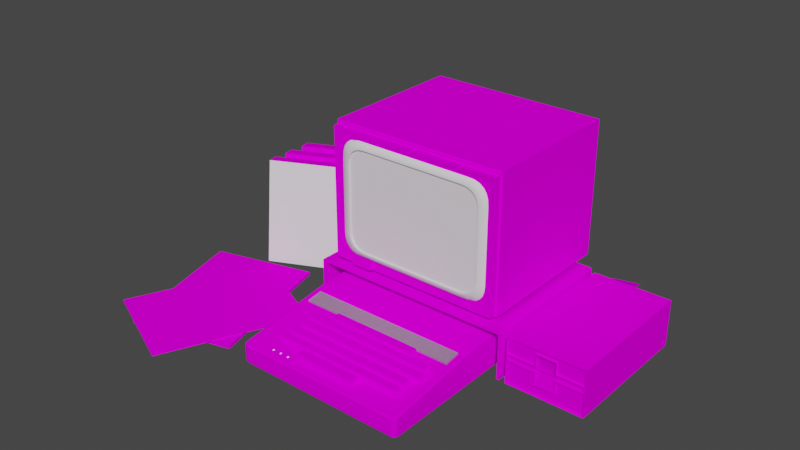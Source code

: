 # Source: acorn_bbc_micro_b.blend  (saved by Blender 2.93.20; exported with 4.5.12 LTS)
import bpy
from mathutils import Matrix  # noqa: F401  (used for matrix-valued properties, if any)

bpy.ops.wm.read_factory_settings(use_empty=True)
scene = bpy.context.scene
scene.name = 'Scene'

# ---- images (referenced by path relative to the original .blend; pixels are not part of the script)
import os
ASSET_DIR = os.environ.get("B2B_ASSET_DIR", "")  # directory of the original .blend (textures are referenced by path, not embedded)
HERE = os.path.dirname(os.path.abspath(__file__))  # packed textures are extracted next to this script under _unpacked/

def load_image(name, relpath, width, height, colorspace="sRGB"):
    """Load a texture the original file referenced (path relative to the .blend, or extracted next to this script)."""
    p = next((c for c in (os.path.join(HERE, relpath), os.path.join(ASSET_DIR, relpath)) if relpath and os.path.exists(c)), "")
    if p:
        img = bpy.data.images.load(p, check_existing=True)
        img.name = name
    else:  # same state as the original file: an image datablock whose file is absent (Cycles renders it pink)
        img = bpy.data.images.new(name, width, height)
        img.source = "FILE"
        img.filepath = "//" + (relpath or name)
    img.colorspace_settings.name = colorspace
    return img
img_bbcbboxesdiff_tiff = load_image('bbcbboxesdiff.TIFF', 'bbcbboxesdiff.TIFF', 1024, 1024, 'sRGB')
img_bbcbunitmaindiff_tiff = load_image('bbcbunitmaindiff.TIFF', 'bbcbunitmaindiff.TIFF', 1024, 1024, 'sRGB')
img_bbcbfloppyfrontdiff_tiff = load_image('bbcbfloppyfrontdiff.TIFF', 'bbcbfloppyfrontdiff.TIFF', 1024, 1024, 'sRGB')
img_bbcbdiskdiff_tiff = load_image('bbcbdiskdiff.TIFF', 'bbcbdiskdiff.TIFF', 1024, 1024, 'sRGB')
img_bbcbmonitormaindiff_tiff = load_image('bbcbmonitormaindiff.TIFF', 'bbcbmonitormaindiff.TIFF', 1024, 1024, 'sRGB')
img_bbcbmonitorbackdiff_tiff = load_image('bbcbmonitorbackdiff.TIFF', 'bbcbmonitorbackdiff.TIFF', 1024, 1024, 'sRGB')
img_bbcbunitbackdiff_tiff = load_image('bbcbunitbackdiff.TIFF', 'bbcbunitbackdiff.TIFF', 1024, 1024, 'sRGB')
img_bbcbbook01diff_tiff = load_image('bbcbbook01diff.TIFF', 'bbcbbook01diff.TIFF', 1024, 1024, 'sRGB')
img_bbcbbook02diff_tiff = load_image('bbcbbook02diff.TIFF', 'bbcbbook02diff.TIFF', 1024, 1024, 'sRGB')

# ---- materials (node trees are filled in below, after node groups)
mat_bbcbsemitransparent = bpy.data.materials.new('bbcbsemitransparent')
mat_bbcbsemitransparent.use_transparent_shadow = False
mat_bbcbsemitransparent.roughness = 0.8807
mat_bbcbsemitransparent.specular_intensity = 0.0
mat_bbcbboxes = bpy.data.materials.new('bbcbboxes')
mat_bbcbboxes.use_transparent_shadow = False
mat_bbcbboxes.roughness = 0.8807
mat_bbcbboxes.specular_intensity = 0.0
mat_bbcbunitmain = bpy.data.materials.new('bbcbunitmain')
mat_bbcbunitmain.use_transparent_shadow = False
mat_bbcbunitmain.roughness = 0.8807
mat_bbcbunitmain.specular_intensity = 0.0
mat_bbcbblack = bpy.data.materials.new('bbcbblack')
mat_bbcbblack.use_transparent_shadow = False
mat_bbcbblack.roughness = 0.8807
mat_bbcbblack.specular_intensity = 0.0
mat_bbcbfloppyfront = bpy.data.materials.new('bbcbfloppyfront')
mat_bbcbfloppyfront.use_transparent_shadow = False
mat_bbcbfloppyfront.roughness = 0.8807
mat_bbcbfloppyfront.specular_intensity = 0.0
mat_bbcbdisk = bpy.data.materials.new('bbcbdisk')
mat_bbcbdisk.use_transparent_shadow = False
mat_bbcbdisk.roughness = 0.8807
mat_bbcbdisk.specular_intensity = 0.0
mat_bbcbmonitormain = bpy.data.materials.new('bbcbmonitormain')
mat_bbcbmonitormain.use_transparent_shadow = False
mat_bbcbmonitormain.roughness = 0.8807
mat_bbcbmonitormain.specular_intensity = 0.0
mat_bbcbmonitorback = bpy.data.materials.new('bbcbmonitorback')
mat_bbcbmonitorback.use_transparent_shadow = False
mat_bbcbmonitorback.roughness = 0.8807
mat_bbcbmonitorback.specular_intensity = 0.0
mat_bbcbmonitorlightillu = bpy.data.materials.new('bbcbmonitorlightillu')
mat_bbcbmonitorlightillu.use_transparent_shadow = False
mat_bbcbmonitorlightillu.roughness = 0.8807
mat_bbcbmonitorlightillu.specular_intensity = 0.0
mat_bbcbunitback = bpy.data.materials.new('bbcbunitback')
mat_bbcbunitback.use_transparent_shadow = False
mat_bbcbunitback.roughness = 0.8807
mat_bbcbunitback.specular_intensity = 0.0
mat_bbcbredlights = bpy.data.materials.new('bbcbredlights')
mat_bbcbredlights.use_transparent_shadow = False
mat_bbcbredlights.roughness = 0.8807
mat_bbcbredlights.specular_intensity = 0.0
mat_bbcbbook01 = bpy.data.materials.new('bbcbbook01')
mat_bbcbbook01.use_transparent_shadow = False
mat_bbcbbook01.roughness = 0.8807
mat_bbcbbook01.specular_intensity = 0.0
mat_bbcbbook02 = bpy.data.materials.new('bbcbbook02')
mat_bbcbbook02.use_transparent_shadow = False
mat_bbcbbook02.roughness = 0.8807
mat_bbcbbook02.specular_intensity = 0.0

# ---- node groups
ng_auto_smooth = bpy.data.node_groups.new('Auto Smooth', 'GeometryNodeTree')
_s = ng_auto_smooth.interface.new_socket(name='Geometry', in_out='OUTPUT', socket_type='NodeSocketGeometry')
_s = ng_auto_smooth.interface.new_socket(name='Geometry', in_out='INPUT', socket_type='NodeSocketGeometry')
_s = ng_auto_smooth.interface.new_socket(name='Angle', in_out='INPUT', socket_type='NodeSocketFloat')
_s.subtype = 'ANGLE'
_s.min_value = 0.0
_s.max_value = 3.142
ng_auto_smooth.is_modifier = True
_N = ng_auto_smooth.nodes; _L = ng_auto_smooth.links
n0 = _N.new('NodeGroupOutput'); n0.name = 'Group Output'; n0.location = (480, -100)
n1 = _N.new('NodeGroupInput'); n1.name = 'Group Input'; n1.location = (-420, -300)
n2 = _N.new('NodeGroupInput'); n2.name = 'Group Input.001'; n2.location = (-60, -100)
n3 = _N.new('GeometryNodeSetShadeSmooth'); n3.name = 'Set Shade Smooth'; n3.location = (120, -100)
n3.domain = 'EDGE'
n4 = _N.new('GeometryNodeSetShadeSmooth'); n4.name = 'Set Shade Smooth.001'; n4.location = (300, -100)
n5 = _N.new('GeometryNodeInputMeshEdgeAngle'); n5.name = 'Edge Angle'; n5.location = (-420, -220)
n6 = _N.new('GeometryNodeInputEdgeSmooth'); n6.name = 'Is Edge Smooth'; n6.location = (-60, -160)
n7 = _N.new('GeometryNodeInputShadeSmooth'); n7.name = 'Is Face Smooth'; n7.location = (-240, -340)
n8 = _N.new('FunctionNodeBooleanMath'); n8.name = 'Boolean Math'; n8.location = (-60, -220)
n9 = _N.new('FunctionNodeCompare'); n9.name = 'Compare'; n9.location = (-240, -180)
n9.operation = 'LESS_EQUAL'
_L.new(n5.outputs[0], n9.inputs[0])
_L.new(n4.outputs[0], n0.inputs[0])
_L.new(n1.outputs[1], n9.inputs[1])
_L.new(n9.outputs[0], n8.inputs[0])
_L.new(n7.outputs[0], n8.inputs[1])
_L.new(n2.outputs[0], n3.inputs[0])
_L.new(n6.outputs[0], n3.inputs[1])
_L.new(n3.outputs[0], n4.inputs[0])
_L.new(n8.outputs[0], n3.inputs[2])
n0.is_active_output = True

# ---- material node trees
mat_bbcbsemitransparent.use_nodes = True; mat_bbcbsemitransparent.node_tree.nodes.clear()
_N = mat_bbcbsemitransparent.node_tree.nodes; _L = mat_bbcbsemitransparent.node_tree.links
n0 = _N.new('ShaderNodeBsdfPrincipled'); n0.name = 'Principled BSDF'; n0.location = (10, 300)
n0.distribution = 'GGX'
n0.subsurface_method = 'BURLEY'
n0.inputs[2].default_value = 0.8807
n0.inputs[3].default_value = 1.45
n0.inputs[4].default_value = 0.25
n0.inputs[13].default_value = 0.0
n0.inputs[27].default_value = (0.0, 0.0, 0.0, 1.0)
n0.inputs[28].default_value = 1.0
n1 = _N.new('ShaderNodeOutputMaterial'); n1.name = 'Material Output'; n1.location = (300, 300)
_L.new(n0.outputs[0], n1.inputs[0])
n1.is_active_output = True
mat_bbcbboxes.use_nodes = True; mat_bbcbboxes.node_tree.nodes.clear()
_N = mat_bbcbboxes.node_tree.nodes; _L = mat_bbcbboxes.node_tree.links
n0 = _N.new('ShaderNodeBsdfPrincipled'); n0.name = 'Principled BSDF'; n0.location = (10, 300)
n0.distribution = 'GGX'
n0.subsurface_method = 'BURLEY'
n0.inputs[2].default_value = 0.8807
n0.inputs[3].default_value = 1.45
n0.inputs[13].default_value = 0.0
n0.inputs[27].default_value = (0.0, 0.0, 0.0, 1.0)
n0.inputs[28].default_value = 1.0
n1 = _N.new('ShaderNodeOutputMaterial'); n1.name = 'Material Output'; n1.location = (300, 300)
n2 = _N.new('ShaderNodeTexImage'); n2.name = 'Image Texture'; n2.location = (-300, 600)
n2.image = img_bbcbboxesdiff_tiff
_L.new(n0.outputs[0], n1.inputs[0])
_L.new(n2.outputs[0], n0.inputs[0])
n1.is_active_output = True
mat_bbcbunitmain.use_nodes = True; mat_bbcbunitmain.node_tree.nodes.clear()
_N = mat_bbcbunitmain.node_tree.nodes; _L = mat_bbcbunitmain.node_tree.links
n0 = _N.new('ShaderNodeBsdfPrincipled'); n0.name = 'Principled BSDF'; n0.location = (10, 300)
n0.distribution = 'GGX'
n0.subsurface_method = 'BURLEY'
n0.inputs[2].default_value = 0.8807
n0.inputs[3].default_value = 1.45
n0.inputs[13].default_value = 0.0
n0.inputs[27].default_value = (0.0, 0.0, 0.0, 1.0)
n0.inputs[28].default_value = 1.0
n1 = _N.new('ShaderNodeOutputMaterial'); n1.name = 'Material Output'; n1.location = (300, 300)
n2 = _N.new('ShaderNodeTexImage'); n2.name = 'Image Texture'; n2.location = (-300, 600)
n2.image = img_bbcbunitmaindiff_tiff
_L.new(n0.outputs[0], n1.inputs[0])
_L.new(n2.outputs[0], n0.inputs[0])
n1.is_active_output = True
mat_bbcbblack.use_nodes = True; mat_bbcbblack.node_tree.nodes.clear()
_N = mat_bbcbblack.node_tree.nodes; _L = mat_bbcbblack.node_tree.links
n0 = _N.new('ShaderNodeBsdfPrincipled'); n0.name = 'Principled BSDF'; n0.location = (10, 300)
n0.distribution = 'GGX'
n0.subsurface_method = 'BURLEY'
n0.inputs[2].default_value = 0.8807
n0.inputs[3].default_value = 1.45
n0.inputs[13].default_value = 0.0
n0.inputs[27].default_value = (0.0, 0.0, 0.0, 1.0)
n0.inputs[28].default_value = 1.0
n1 = _N.new('ShaderNodeOutputMaterial'); n1.name = 'Material Output'; n1.location = (300, 300)
_L.new(n0.outputs[0], n1.inputs[0])
n1.is_active_output = True
mat_bbcbfloppyfront.use_nodes = True; mat_bbcbfloppyfront.node_tree.nodes.clear()
_N = mat_bbcbfloppyfront.node_tree.nodes; _L = mat_bbcbfloppyfront.node_tree.links
n0 = _N.new('ShaderNodeBsdfPrincipled'); n0.name = 'Principled BSDF'; n0.location = (10, 300)
n0.distribution = 'GGX'
n0.subsurface_method = 'BURLEY'
n0.inputs[2].default_value = 0.8807
n0.inputs[3].default_value = 1.45
n0.inputs[13].default_value = 0.0
n0.inputs[27].default_value = (0.0, 0.0, 0.0, 1.0)
n0.inputs[28].default_value = 1.0
n1 = _N.new('ShaderNodeOutputMaterial'); n1.name = 'Material Output'; n1.location = (300, 300)
n2 = _N.new('ShaderNodeTexImage'); n2.name = 'Image Texture'; n2.location = (-300, 600)
n2.image = img_bbcbfloppyfrontdiff_tiff
_L.new(n0.outputs[0], n1.inputs[0])
_L.new(n2.outputs[0], n0.inputs[0])
n1.is_active_output = True
mat_bbcbdisk.use_nodes = True; mat_bbcbdisk.node_tree.nodes.clear()
_N = mat_bbcbdisk.node_tree.nodes; _L = mat_bbcbdisk.node_tree.links
n0 = _N.new('ShaderNodeBsdfPrincipled'); n0.name = 'Principled BSDF'; n0.location = (10, 300)
n0.distribution = 'GGX'
n0.subsurface_method = 'BURLEY'
n0.inputs[2].default_value = 0.8807
n0.inputs[3].default_value = 1.45
n0.inputs[13].default_value = 0.0
n0.inputs[27].default_value = (0.0, 0.0, 0.0, 1.0)
n0.inputs[28].default_value = 1.0
n1 = _N.new('ShaderNodeOutputMaterial'); n1.name = 'Material Output'; n1.location = (300, 300)
n2 = _N.new('ShaderNodeTexImage'); n2.name = 'Image Texture'; n2.location = (-300, 600)
n2.image = img_bbcbdiskdiff_tiff
_L.new(n0.outputs[0], n1.inputs[0])
_L.new(n2.outputs[0], n0.inputs[0])
n1.is_active_output = True
mat_bbcbmonitormain.use_nodes = True; mat_bbcbmonitormain.node_tree.nodes.clear()
_N = mat_bbcbmonitormain.node_tree.nodes; _L = mat_bbcbmonitormain.node_tree.links
n0 = _N.new('ShaderNodeBsdfPrincipled'); n0.name = 'Principled BSDF'; n0.location = (10, 300)
n0.distribution = 'GGX'
n0.subsurface_method = 'BURLEY'
n0.inputs[2].default_value = 0.8807
n0.inputs[3].default_value = 1.45
n0.inputs[13].default_value = 0.0
n0.inputs[27].default_value = (0.0, 0.0, 0.0, 1.0)
n0.inputs[28].default_value = 1.0
n1 = _N.new('ShaderNodeOutputMaterial'); n1.name = 'Material Output'; n1.location = (300, 300)
n2 = _N.new('ShaderNodeTexImage'); n2.name = 'Image Texture'; n2.location = (-300, 600)
n2.image = img_bbcbmonitormaindiff_tiff
_L.new(n0.outputs[0], n1.inputs[0])
_L.new(n2.outputs[0], n0.inputs[0])
n1.is_active_output = True
mat_bbcbmonitorback.use_nodes = True; mat_bbcbmonitorback.node_tree.nodes.clear()
_N = mat_bbcbmonitorback.node_tree.nodes; _L = mat_bbcbmonitorback.node_tree.links
n0 = _N.new('ShaderNodeBsdfPrincipled'); n0.name = 'Principled BSDF'; n0.location = (10, 300)
n0.distribution = 'GGX'
n0.subsurface_method = 'BURLEY'
n0.inputs[2].default_value = 0.8807
n0.inputs[3].default_value = 1.45
n0.inputs[13].default_value = 0.0
n0.inputs[27].default_value = (0.0, 0.0, 0.0, 1.0)
n0.inputs[28].default_value = 1.0
n1 = _N.new('ShaderNodeOutputMaterial'); n1.name = 'Material Output'; n1.location = (300, 300)
n2 = _N.new('ShaderNodeTexImage'); n2.name = 'Image Texture'; n2.location = (-300, 600)
n2.image = img_bbcbmonitorbackdiff_tiff
_L.new(n0.outputs[0], n1.inputs[0])
_L.new(n2.outputs[0], n0.inputs[0])
n1.is_active_output = True
mat_bbcbmonitorlightillu.use_nodes = True; mat_bbcbmonitorlightillu.node_tree.nodes.clear()
_N = mat_bbcbmonitorlightillu.node_tree.nodes; _L = mat_bbcbmonitorlightillu.node_tree.links
n0 = _N.new('ShaderNodeBsdfPrincipled'); n0.name = 'Principled BSDF'; n0.location = (10, 300)
n0.distribution = 'GGX'
n0.subsurface_method = 'BURLEY'
n0.inputs[2].default_value = 0.8807
n0.inputs[3].default_value = 1.45
n0.inputs[13].default_value = 0.0
n0.inputs[27].default_value = (0.0, 0.0, 0.0, 1.0)
n0.inputs[28].default_value = 1.0
n1 = _N.new('ShaderNodeOutputMaterial'); n1.name = 'Material Output'; n1.location = (300, 300)
n2 = _N.new('ShaderNodeTexImage'); n2.name = 'Image Texture'; n2.location = (-300, 600)
n2.image = img_bbcbmonitormaindiff_tiff
_L.new(n0.outputs[0], n1.inputs[0])
_L.new(n2.outputs[0], n0.inputs[0])
n1.is_active_output = True
mat_bbcbunitback.use_nodes = True; mat_bbcbunitback.node_tree.nodes.clear()
_N = mat_bbcbunitback.node_tree.nodes; _L = mat_bbcbunitback.node_tree.links
n0 = _N.new('ShaderNodeBsdfPrincipled'); n0.name = 'Principled BSDF'; n0.location = (10, 300)
n0.distribution = 'GGX'
n0.subsurface_method = 'BURLEY'
n0.inputs[2].default_value = 0.8807
n0.inputs[3].default_value = 1.45
n0.inputs[13].default_value = 0.0
n0.inputs[27].default_value = (0.0, 0.0, 0.0, 1.0)
n0.inputs[28].default_value = 1.0
n1 = _N.new('ShaderNodeOutputMaterial'); n1.name = 'Material Output'; n1.location = (300, 300)
n2 = _N.new('ShaderNodeTexImage'); n2.name = 'Image Texture'; n2.location = (-300, 600)
n2.image = img_bbcbunitbackdiff_tiff
_L.new(n0.outputs[0], n1.inputs[0])
_L.new(n2.outputs[0], n0.inputs[0])
n1.is_active_output = True
mat_bbcbredlights.use_nodes = True; mat_bbcbredlights.node_tree.nodes.clear()
_N = mat_bbcbredlights.node_tree.nodes; _L = mat_bbcbredlights.node_tree.links
n0 = _N.new('ShaderNodeBsdfPrincipled'); n0.name = 'Principled BSDF'; n0.location = (10, 300)
n0.distribution = 'GGX'
n0.subsurface_method = 'BURLEY'
n0.inputs[2].default_value = 0.8807
n0.inputs[3].default_value = 1.45
n0.inputs[13].default_value = 0.0
n0.inputs[27].default_value = (0.0, 0.0, 0.0, 1.0)
n0.inputs[28].default_value = 1.0
n1 = _N.new('ShaderNodeOutputMaterial'); n1.name = 'Material Output'; n1.location = (300, 300)
_L.new(n0.outputs[0], n1.inputs[0])
n1.is_active_output = True
mat_bbcbbook01.use_nodes = True; mat_bbcbbook01.node_tree.nodes.clear()
_N = mat_bbcbbook01.node_tree.nodes; _L = mat_bbcbbook01.node_tree.links
n0 = _N.new('ShaderNodeBsdfPrincipled'); n0.name = 'Principled BSDF'; n0.location = (10, 300)
n0.distribution = 'GGX'
n0.subsurface_method = 'BURLEY'
n0.inputs[2].default_value = 0.8807
n0.inputs[3].default_value = 1.45
n0.inputs[13].default_value = 0.0
n0.inputs[27].default_value = (0.0, 0.0, 0.0, 1.0)
n0.inputs[28].default_value = 1.0
n1 = _N.new('ShaderNodeOutputMaterial'); n1.name = 'Material Output'; n1.location = (300, 300)
n2 = _N.new('ShaderNodeTexImage'); n2.name = 'Image Texture'; n2.location = (-300, 600)
n2.image = img_bbcbbook01diff_tiff
_L.new(n0.outputs[0], n1.inputs[0])
_L.new(n2.outputs[0], n0.inputs[0])
n1.is_active_output = True
mat_bbcbbook02.use_nodes = True; mat_bbcbbook02.node_tree.nodes.clear()
_N = mat_bbcbbook02.node_tree.nodes; _L = mat_bbcbbook02.node_tree.links
n0 = _N.new('ShaderNodeBsdfPrincipled'); n0.name = 'Principled BSDF'; n0.location = (10, 300)
n0.distribution = 'GGX'
n0.subsurface_method = 'BURLEY'
n0.inputs[2].default_value = 0.8807
n0.inputs[3].default_value = 1.45
n0.inputs[13].default_value = 0.0
n0.inputs[27].default_value = (0.0, 0.0, 0.0, 1.0)
n0.inputs[28].default_value = 1.0
n1 = _N.new('ShaderNodeOutputMaterial'); n1.name = 'Material Output'; n1.location = (300, 300)
n2 = _N.new('ShaderNodeTexImage'); n2.name = 'Image Texture'; n2.location = (-300, 600)
n2.image = img_bbcbbook02diff_tiff
_L.new(n0.outputs[0], n1.inputs[0])
_L.new(n2.outputs[0], n0.inputs[0])
n1.is_active_output = True

# ---- world
world_world = bpy.data.worlds.new('World'); scene.world = world_world
world_world.use_nodes = True; world_world.node_tree.nodes.clear()
_N = world_world.node_tree.nodes; _L = world_world.node_tree.links
n0 = _N.new('ShaderNodeOutputWorld'); n0.name = 'World Output'; n0.location = (300, 300)
n1 = _N.new('ShaderNodeBackground'); n1.name = 'Background'; n1.location = (10, 300)
n1.inputs[0].default_value = (0.05088, 0.05088, 0.05088, 1.0)
_L.new(n1.outputs[0], n0.inputs[0])
n0.is_active_output = True
world_world.color = (0.05088, 0.05088, 0.05088)
world_world.use_sun_shadow = False
world_world.sun_shadow_jitter_overblur = 0.0

# ---- meshes
me_bbcb = bpy.data.meshes.new('bbcb')
me_bbcb.from_pydata([(-0.2609, 0.2143, -0.1231), (-0.39, 0.005903, -0.02231), (0.1632, 0.05329, 0.1025), (0.1632, 0.05763, 0.07085), (0.1632, 0.06589, 0.07188), (0.1632, 0.06135, 0.1037), (-0.1533, 0.05329, 0.1025), (-0.1533, 0.06135, 0.1037), (-0.1533, 0.06589, 0.07188), (-0.1533, 0.05763, 0.07085), (-0.4191, 0.2085, -0.08469), (-0.2588, 0.0003258, -0.1188), (-0.4055, 0.2143, -0.05556), (-0.2745, 0.2085, -0.1522), (-0.4036, 0.0003258, -0.05143), (-0.2454, 0.005903, -0.08985), (-0.4036, 0.0003258, -0.09626), (-0.4191, 0.2085, -0.1295), (-0.2609, 0.2143, -0.1679), (-0.39, 0.005903, -0.06713), (-0.2588, 0.0003258, -0.1638), (-0.2454, 0.005903, -0.1347), (-0.2745, 0.2085, -0.1971), (-0.4055, 0.2143, -0.1006), (-0.39, 0.005903, -0.114), (-0.2588, 0.0003258, -0.2105), (-0.4055, 0.2143, -0.1473), (-0.4036, 0.0003258, -0.1431), (-0.2609, 0.2143, -0.2148), (-0.2745, 0.2085, -0.2437), (-0.4191, 0.2085, -0.1764), (-0.2454, 0.005903, -0.1814), (0.04028, 0.007436, -0.2623), (0.0126, 0.007436, -0.2855), (-0.02685, 0.01652, -0.2094), (0.09047, 0.007436, -0.3483), (0.1029, 0.007436, -0.3173), (0.1987, 0.02974, -0.341), (0.2549, 0.06734, -0.309), (0.2869, 0.06734, -0.3245), (0.2107, 0.02974, -0.3726), (0.2658, 0.08572, -0.2563), (-0.02912, 0.01652, -0.157), (0.009295, 0.01652, -0.157), (0.01157, 0.01652, -0.2094), (0.2976, 0.08572, -0.2563), (0.0126, 0.02169, -0.1405), (0.0126, 0.009295, -0.1405), (0.0126, 0.009295, -0.1588), (0.0126, 0.02169, -0.1588), (-0.03119, 0.009295, -0.1588), (-0.03119, 0.009295, -0.1405), (-0.03119, 0.02169, -0.1405), (-0.03119, 0.02169, -0.1588), (0.2214, 0.09378, 0.01529), (0.3718, 0.005164, -0.2663), (0.377, 0.09378, -0.2663), (0.2264, 0.005164, -0.2663), (0.2264, 0.08861, -0.2627), (0.3718, 0.005164, -0.2627), (0.3718, 0.08861, -0.2627), (0.2264, 0.08861, -0.2663), (0.2264, 0.005164, -0.2627), (0.3718, 0.08861, -0.2663), (0.2214, 0.09378, -0.2663), (0.2214, 0.0002066, -0.2663), (0.377, 0.0002066, -0.2663), (0.377, 0.09378, 0.01529), (0.3753, 0.09171, 0.01529), (0.2231, 0.09171, -0.05329), (0.3753, 0.002066, -0.05329), (0.2231, 0.002066, -0.05329), (0.2231, 0.09171, 0.01529), (0.3753, 0.002066, 0.01529), (0.3753, 0.09171, -0.05329), (0.2214, 0.0002066, 0.01529), (0.2231, 0.002066, 0.01529), (0.377, 0.0002066, 0.01529), (0.3747, 0.0915, 0.01219), (0.2235, 0.0915, 0.01219), (0.3204, 0.08324, 0.01219), (0.3714, 0.05164, 0.009295), (0.3747, 0.002272, 0.01219), (0.3204, 0.04441, 0.01219), (0.2235, 0.002272, 0.01219), (0.3204, 0.02128, 0.01219), (0.2235, 0.04441, 0.01219), (0.2809, 0.02375, 0.01529), (0.2786, 0.06073, 0.01219), (0.2786, 0.04441, 0.01219), (0.2826, 0.05164, -0.04751), (0.3726, 0.04833, 0.01529), (0.3164, 0.05701, 0.009295), (0.3714, 0.05701, 0.009295), (0.3164, 0.07849, 0.01136), (0.2809, 0.08097, 0.01529), (0.2826, 0.05164, 0.009295), (0.3183, 0.04833, 0.01529), (0.3164, 0.05164, 0.009295), (0.3183, 0.02375, 0.01529), (0.2809, 0.04833, 0.01529), (0.2256, 0.04833, 0.01529), (0.2256, 0.05825, 0.01529), (0.2264, 0.05722, 0.009295), (0.3747, 0.04441, 0.01219), (0.3164, 0.05164, -0.04751), (0.2828, 0.05722, -0.04751), (0.3164, 0.05701, -0.04751), (0.3747, 0.06073, 0.01219), (0.2235, 0.06073, 0.01219), (0.2235, 0.06073, 0.01529), (0.2235, 0.04441, 0.01529), (0.2828, 0.05722, 0.009295), (0.2828, 0.07849, 0.01136), (0.3204, 0.02128, 0.01529), (0.2786, 0.08324, 0.01529), (0.3204, 0.08324, 0.01529), (0.2786, 0.02128, 0.01219), (0.2786, 0.02128, 0.01529), (0.3204, 0.06073, 0.01529), (0.3204, 0.06073, 0.01219), (0.2786, 0.08324, 0.01219), (0.2786, 0.04441, 0.01529), (0.2264, 0.05164, 0.009295), (0.3726, 0.05825, 0.01529), (0.3747, 0.04441, 0.01529), (0.3204, 0.04441, 0.01529), (0.3183, 0.05825, 0.01529), (0.3747, 0.06073, 0.01529), (0.2809, 0.05825, 0.01529), (0.2786, 0.06073, 0.01529), (0.3183, 0.08097, 0.01529), (0.3704, 0.05598, -0.131), (0.2274, 0.05598, -0.131), (0.3704, 0.05288, -0.131), (0.2274, 0.05288, -0.131), (0.2274, 0.05288, 0.01198), (0.2274, 0.05598, 0.01198), (0.3704, 0.05598, 0.01198), (0.3704, 0.05288, 0.01198), (0.08737, 0.01549, -0.1764), (0.08737, 0.01797, -0.1403), (0.08613, 0.01384, -0.1403), (0.08324, 0.01467, -0.175), (0.08324, 0.01694, -0.1403), (0.08634, 0.01136, -0.1754), (0.06073, 0.008675, -0.2136), (0.05763, 0.008056, -0.2105), (0.0599, 0.004544, -0.2123), (-0.0345, 0.006816, -0.3941), (0.02169, 0.0188, -0.4309), (0.02355, 0.01529, -0.4294), (0.08035, 0.04441, -0.44), (-0.03181, 0.003512, -0.3931), (0.02334, 0.0188, -0.427), (0.07787, 0.04668, -0.4367), (-0.03801, 0.00537, -0.3204), (-0.03036, 0.007436, -0.3916), (-0.03945, 0.001239, -0.32), (0.07705, 0.04751, -0.441), (0.1107, 0.1196, -0.4307), (0.1072, 0.1198, -0.4278), (0.007643, 0.005784, -0.2516), (-0.04234, 0.004544, -0.3191), (0.00661, 0.001859, -0.2506), (0.004544, 0.005164, -0.2487), (0.1239, 0.2107, -0.3933), (0.1202, 0.209, -0.3912), (0.1233, 0.2384, -0.3133), (0.1068, 0.121, -0.4319), (0.1202, 0.2125, -0.3945), (0.127, 0.2404, -0.3142), (0.1231, 0.2425, -0.3148), (-0.08551, 0.1068, -0.005577), (-0.08551, 0.1068, 0.01115), (-0.08551, 0.1217, 0.01115), (-0.1305, 0.1068, 0.01115), (-0.08551, 0.1217, -0.005577), (-0.1305, 0.1068, -0.005577), (-0.1305, 0.1217, -0.005577), (-0.1305, 0.1217, 0.01115), (-0.1694, 0.3699, -0.2956), (-0.1694, 0.1084, -0.2956), (0.1774, 0.3699, -0.3049), (-0.1694, 0.3699, -0.3049), (0.1826, 0.1033, -0.3049), (0.1826, 0.3749, -0.3049), (-0.1745, 0.3749, -0.009708), (-0.1745, 0.1033, -0.3049), (0.1774, 0.1084, -0.2956), (0.1774, 0.1084, -0.3049), (0.1774, 0.3699, -0.2956), (-0.1694, 0.1084, -0.3049), (-0.1745, 0.3749, -0.3049), (0.1826, 0.1033, -0.009708), (-0.1745, 0.3702, -0.009708), (0.1826, 0.3749, -0.009708), (0.1826, 0.3702, -0.009708), (-0.1745, 0.1033, -0.009708), (0.1318, 0.2307, -0.3218), (0.1359, 0.2394, -0.3218), (0.1359, 0.2394, -0.2879), (0.1223, 0.2503, -0.3218), (0.1146, 0.2444, -0.3218), (0.1146, 0.2444, -0.2879), (0.1223, 0.2503, -0.2879), (0.1318, 0.2307, -0.2879), (0.1146, 0.2346, -0.3218), (0.1223, 0.2285, -0.3218), (0.1223, 0.2285, -0.2879), (0.1248, 0.2394, -0.3218), (0.1146, 0.2346, -0.2879), (0.1318, 0.2483, -0.2879), (0.1318, 0.2483, -0.3218), (-0.1657, 0.1113, 0.004131), (0.1737, 0.1113, 0.004131), (0.1632, 0.1219, -0.0002066), (0.1737, 0.3623, 0.004131), (0.1791, 0.106, 0.004131), (-0.171, 0.106, -0.005784), (-0.171, 0.106, 0.004131), (-0.1551, 0.1219, -0.0002066), (0.1791, 0.3677, 0.004131), (0.1791, 0.106, -0.005784), (0.1632, 0.3518, -0.0002066), (-0.1551, 0.3518, -0.0002066), (-0.1657, 0.3623, 0.004131), (-0.171, 0.3724, -0.02541), (-0.171, 0.3677, -0.02541), (0.1791, 0.3724, -0.02541), (-0.171, 0.3724, -0.005784), (0.1791, 0.3677, -0.02541), (0.1791, 0.3724, -0.005784), (0.1791, 0.106, -0.02541), (-0.171, 0.3677, 0.004131), (0.1791, 0.3677, -0.005784), (-0.171, 0.3677, -0.005784), (-0.171, 0.106, -0.02541), (-0.119, 0.1173, -0.007849), (0.127, 0.1173, -0.007849), (0.1182, 0.126, 0.00599), (-0.1006, 0.1343, 0.00599), (0.1101, 0.1343, 0.00599), (0.1574, 0.3084, 0.00599), (0.1574, 0.1652, 0.00599), (0.1694, 0.1597, -0.007849), (0.1464, 0.1716, 0.00599), (0.1464, 0.3003, 0.00599), (-0.1491, 0.1652, 0.00599), (-0.1491, 0.3084, 0.00599), (-0.1613, 0.314, -0.007849), (0.127, 0.3563, -0.007849), (-0.119, 0.3563, -0.007849), (-0.1099, 0.3476, 0.00599), (-0.1613, 0.1597, -0.007849), (-0.1099, 0.126, 0.00599), (-0.1369, 0.1716, -0.007849), (-0.1369, 0.3003, -0.007849), (-0.1369, 0.3003, 0.00599), (0.1694, 0.314, -0.007849), (0.1182, 0.3476, 0.00599), (-0.1369, 0.1716, 0.00599), (-0.1006, 0.1343, -0.007849), (-0.1394, 0.3377, 0.00599), (-0.1318, 0.3433, 0.00599), (-0.1425, 0.3518, -0.007849), (-0.1508, 0.1279, -0.007849), (-0.1425, 0.1219, -0.007849), (-0.1318, 0.1303, 0.00599), (0.1588, 0.3458, -0.007849), (0.1506, 0.3518, -0.007849), (0.1398, 0.3433, 0.00599), (0.1588, 0.1279, -0.007849), (0.1648, 0.1361, -0.007849), (0.1531, 0.1434, 0.00599), (-0.1508, 0.3458, -0.007849), (0.1423, 0.321, -0.007849), (0.1374, 0.3282, 0.00599), (0.1475, 0.3377, 0.00599), (0.1531, 0.3303, 0.00599), (0.1648, 0.3375, -0.007849), (-0.1394, 0.1359, 0.00599), (-0.1448, 0.1434, 0.00599), (-0.1566, 0.1361, -0.007849), (0.1475, 0.1359, 0.00599), (0.1398, 0.1303, 0.00599), (0.1506, 0.1219, -0.007849), (-0.1448, 0.3303, 0.00599), (0.1101, 0.3375, 0.00599), (0.1374, 0.1436, 0.00599), (0.1374, 0.1436, -0.007849), (0.1303, 0.1384, -0.007849), (-0.1328, 0.1512, 0.00599), (-0.1279, 0.1436, -0.007849), (-0.1006, 0.3375, 0.00599), (-0.1206, 0.1384, 0.00599), (-0.1279, 0.1436, 0.00599), (-0.1219, 0.127, 0.00599), (0.1301, 0.127, 0.00599), (0.1303, 0.1384, 0.00599), (0.14, 0.1184, -0.007849), (-0.1601, 0.1467, -0.007849), (0.1683, 0.327, -0.007849), (-0.1318, 0.3553, -0.007849), (-0.1219, 0.3466, 0.00599), (-0.1328, 0.1508, 0.00599), (-0.1279, 0.3282, -0.007849), (-0.1206, 0.3334, 0.00599), (0.1303, 0.3334, 0.00599), (0.1421, 0.1506, 0.00599), (0.1378, 0.1444, -0.007849), (-0.1566, 0.3375, -0.007849), (-0.1601, 0.327, -0.007849), (-0.1481, 0.3204, 0.00599), (0.1564, 0.1533, 0.00599), (0.1212, 0.3365, -0.007849), (0.1303, 0.3334, -0.007849), (-0.1115, 0.3365, 0.00599), (-0.1206, 0.3334, -0.007849), (0.1301, 0.3466, 0.00599), (-0.1355, 0.159, -0.007849), (-0.1359, 0.1603, -0.007849), (-0.1359, 0.1603, 0.00599), (0.1454, 0.1603, -0.007849), (0.1427, 0.152, -0.007849), (0.1452, 0.1599, 0.00599), (0.1683, 0.1467, -0.007849), (-0.1318, 0.1184, -0.007849), (0.14, 0.3553, -0.007849), (-0.1357, 0.3119, 0.00599), (-0.1332, 0.32, -0.007849), (-0.1328, 0.321, 0.00599), (-0.1115, 0.1353, 0.00599), (-0.1206, 0.1384, -0.007849), (0.1425, 0.3206, 0.00599), (0.145, 0.3127, -0.007849), (0.1212, 0.3365, 0.00599), (0.1564, 0.3204, 0.00599), (0.1454, 0.3117, 0.00599), (-0.1359, 0.3117, -0.007849), (0.1423, 0.1508, -0.007849), (-0.1322, 0.1502, -0.007849), (-0.1279, 0.3282, 0.00599), (0.1374, 0.3282, -0.007849), (-0.1279, 0.1438, 0.00599), (-0.1481, 0.1533, 0.00599), (-0.1115, 0.3365, -0.007849), (-0.1006, 0.3375, -0.007849), (0.1212, 0.1353, 0.00599), (0.1212, 0.1353, -0.007849), (0.1101, 0.1343, -0.007849), (-0.1359, 0.3117, 0.00599), (0.1464, 0.1716, -0.007849), (0.1454, 0.1603, 0.00599), (0.1101, 0.3375, -0.007849), (-0.1115, 0.1353, -0.007849), (0.1464, 0.3003, -0.007849), (-0.1328, 0.321, -0.007849), (0.1423, 0.1508, 0.00599), (0.1454, 0.3117, -0.007849), (0.1423, 0.321, 0.00599), (-0.1328, 0.1508, -0.007849), (0.1341, 0.1161, 0.00661), (0.125, 0.1161, 0.00661), (0.1341, 0.1161, 0.001652), (0.125, 0.1161, 0.001652), (0.125, 0.108, 0.001652), (0.125, 0.108, 0.00661), (0.1341, 0.108, 0.00661), (0.1341, 0.108, 0.001652), (0.2035, 0.08923, 0.01425), (0.2035, 0.08923, -0.2772), (-0.1995, 0.08923, -0.2772), (-0.194, 0.08923, -0.2772), (-0.1946, 0.0944, 0.01425), (0.2035, 3.043e-08, 0.01425), (-0.194, 1.769e-08, -0.2772), (-0.194, 0.08923, 0.01425), (0.2068, 0.09378, 0.01425), (-0.1995, 0.08923, 0.01425), (-0.1995, 3.043e-08, 0.01425), (0.2041, 0.0944, -0.2772), (0.209, 0.08923, -0.2772), (-0.1995, 1.769e-08, -0.2772), (0.209, 0.08923, 0.01425), (0.209, 1.769e-08, -0.2772), (0.209, 3.043e-08, 0.01425), (0.2035, 1.769e-08, -0.2772), (-0.194, 3.043e-08, 0.01425), (-0.1991, 0.09212, 0.01425), (0.2084, 0.09212, -0.2772), (-0.1991, 0.09212, -0.2772), (-0.1975, 0.09378, 0.01425), (0.2068, 0.09378, -0.2772), (0.2084, 0.09212, 0.01425), (0.2041, 0.0944, 0.01425), (-0.1946, 0.0944, -0.2772), (-0.1975, 0.09378, -0.2772), (0.1626, 0.06279, 0.07002), (-0.1526, 0.03739, 0.2452), (-0.1526, 0.06279, 0.07002), (-0.1526, 0.05391, 0.06878), (-0.1526, 0.0285, 0.2439), (0.1626, 0.03739, 0.2452), (0.1626, 0.0285, 0.2439), (0.1626, 0.05391, 0.06878), (0.1745, 0.00661, 0.2506), (0.1764, 0.05474, -0.1411), (-0.1621, 0.006403, 0.2524), (-0.1578, 0.002066, -0.1471), (0.1671, 0.002066, -0.1471), (-0.1679, 0.007436, 0.2429), (-0.1679, 0.05412, -0.1367), (-0.1679, 0.002066, -0.1369), (0.1772, 0.002066, 0.2427), (0.1772, 0.002066, -0.1369), (0.1772, 0.05412, -0.1367), (0.1624, 0.05102, -0.1471), (0.1671, 0.05536, -0.1467), (-0.1132, 0.006816, -0.1471), (-0.1132, 0.05061, -0.1471), (-0.1578, 0.002066, 0.2526), (0.1671, 0.002066, 0.2526), (0.1671, 0.006197, 0.253), (-0.1679, 0.002066, 0.2427), (-0.1578, 0.006197, 0.253), (-0.1621, 0.002066, -0.1464), (0.1764, 0.002066, -0.1413), (-0.1673, 0.002066, 0.247), (-0.1655, 0.00661, 0.2506), (0.1714, 0.002066, 0.252), (-0.1621, 0.05536, -0.146), (-0.1578, 0.05536, -0.1467), (0.1714, 0.05536, -0.146), (-0.1673, 0.007023, 0.2475), (-0.164, 2.355e-08, -0.1429), (-0.1578, 2.346e-08, -0.145), (-0.1578, 0.0006197, -0.1464), (0.1671, 0.0006197, -0.1464), (0.1731, 2.355e-08, -0.1429), (0.176, 0.0006197, -0.1413), (0.1752, 2.382e-08, -0.1369), (0.1766, 0.0006197, 0.2427), (-0.164, 4.067e-08, 0.2487), (-0.165, 0.0006197, 0.2497), (-0.1667, 0.0006197, 0.2468), (-0.1659, 4.04e-08, 0.2425), (-0.1673, 0.0006197, 0.2427), (-0.1673, 0.0006197, -0.1369), (0.1731, 4.067e-08, 0.2487), (0.1743, 0.0006197, 0.2497), (0.1669, 4.076e-08, 0.2508), (0.1671, 0.0006197, 0.2522), (-0.1578, 0.0006197, 0.2522), (0.1708, 2.349e-08, -0.1444), (0.1669, 2.346e-08, -0.145), (-0.1652, 2.365e-08, -0.1407), (-0.1659, 2.382e-08, -0.1369), (0.1745, 4.057e-08, 0.2464), (0.1752, 4.04e-08, 0.2425), (-0.1615, 4.074e-08, 0.2501), (-0.1578, 4.076e-08, 0.2508), (0.1613, 0.04999, -0.145), (-0.08655, 0.04999, -0.145), (-0.08758, 0.05102, -0.1471), (0.1745, 0.002066, -0.1446), (0.1714, 0.002066, -0.1464), (0.1712, 0.0006197, -0.1458), (-0.1655, 0.002066, -0.1446), (-0.1673, 0.002066, -0.1413), (-0.1667, 0.0006197, -0.1413), (-0.1555, 0.007849, -0.145), (-0.1142, 0.007849, -0.145), (-0.08758, 0.006816, -0.1471), (0.1745, 0.002066, 0.2501), (0.1764, 0.002066, 0.247), (0.1764, 0.007023, 0.2475), (0.176, 0.0006197, 0.2468), (-0.1655, 0.002066, 0.2501), (-0.1621, 0.002066, 0.252), (-0.1621, 0.0006197, 0.2516), (-0.1142, 0.04957, -0.145), (-0.1566, 0.05061, -0.1471), (0.1624, 0.006816, -0.1471), (0.1613, 0.007849, -0.145), (-0.1566, 0.006816, -0.1471), (0.1745, 0.05515, -0.1442), (0.1772, 0.007436, 0.2429), (-0.1655, 0.05515, -0.1442), (0.1745, 2.365e-08, -0.1407), (0.1708, 4.074e-08, 0.2501), (-0.1652, 4.057e-08, 0.2464), (-0.1615, 2.349e-08, -0.1444), (0.1766, 0.0006197, -0.1369), (-0.1621, 0.0006197, -0.1458), (0.1714, 0.006403, 0.2524), (0.1743, 0.0006197, -0.1442), (0.1712, 0.0006197, 0.2516), (-0.165, 0.0006197, -0.1442), (-0.1673, 0.05474, -0.1411), (-0.1555, 0.04957, -0.145), (-0.08655, 0.007849, -0.145), (0.09997, 0.06548, 0.1062), (0.09997, 0.06548, 0.1221), (0.0663, 0.05081, 0.2154), (-0.1157, 0.0566, 0.1727), (-0.1113, 0.05949, 0.164), (-0.1113, 0.0597, 0.1491), (0.1419, 0.0535, 0.1954), (0.1446, 0.04358, 0.1902), (0.1407, 0.0566, 0.1727), (0.1446, 0.04358, 0.17), (0.1481, 0.04937, 0.1256), (0.144, 0.06238, 0.1283), (-0.1113, 0.06238, 0.1283), (0.1027, 0.05247, 0.1248), (0.1027, 0.05247, 0.1037), (0.1458, 0.04049, 0.2117), (0.1458, 0.04049, 0.1929), (0.1524, 0.0597, 0.1491), (0.1566, 0.04648, 0.1464), (0.06837, 0.03759, 0.233), (0.06837, 0.03759, 0.2128), (0.144, 0.06238, 0.1421), (-0.1153, 0.04937, 0.1256), (-0.1153, 0.04937, 0.1446), (-0.1113, 0.06238, 0.1421), (-0.1196, 0.04049, 0.2117), (-0.1196, 0.04049, 0.1929), (-0.1157, 0.0535, 0.2092), (-0.07849, 0.05247, 0.1037), (-0.07849, 0.05247, 0.1248), (-0.07581, 0.06548, 0.1221), (-0.1155, 0.04648, 0.1665), (0.0663, 0.05081, 0.2305), (-0.0599, 0.05081, 0.2305), (-0.06176, 0.03759, 0.233), (-0.1157, 0.0566, 0.1876), (-0.1198, 0.04358, 0.17), (-0.1198, 0.04358, 0.1902), (-0.0599, 0.05081, 0.2154), (-0.06176, 0.03759, 0.2128), (-0.07581, 0.06548, 0.1062), (-0.1157, 0.0535, 0.1954), (0.1481, 0.04937, 0.1446), (-0.1155, 0.04648, 0.1464), (0.1407, 0.0566, 0.1876), (0.1419, 0.0535, 0.2092), (0.1524, 0.05949, 0.164), (0.1566, 0.04648, 0.1665), (-0.07415, 0.03966, 0.2344), (-0.07725, 0.03945, 0.2351), (-0.07415, 0.03904, 0.2375), (-0.0913, 0.03966, 0.2344), (-0.0944, 0.03945, 0.2351), (-0.0913, 0.03904, 0.2375), (-0.1084, 0.03966, 0.2344), (-0.1115, 0.03945, 0.2351), (-0.1084, 0.03904, 0.2375), (-0.1101, 0.03966, 0.234), (-0.09068, 0.03925, 0.2359), (-0.07333, 0.03925, 0.2359), (-0.0944, 0.03904, 0.2369), (-0.09295, 0.03904, 0.238), (-0.07725, 0.03904, 0.2369), (-0.07581, 0.03904, 0.238), (-0.1115, 0.03904, 0.2369), (-0.1101, 0.03904, 0.238), (-0.07581, 0.03966, 0.234), (-0.1078, 0.03925, 0.2359), (-0.09295, 0.03966, 0.234), (-0.1659, 0.06754, -0.1365), (-0.1659, 0.06754, 0.03718), (0.1752, 0.06754, 0.03718), (0.1669, 0.06734, -0.1446), (0.1772, 0.008056, 0.2431), (0.1772, 0.06548, -0.1367), (0.1772, 0.06548, 0.03718), (-0.1578, 0.006816, 0.2532), (0.1671, 0.006816, 0.2532), (0.1671, 0.03491, 0.2532), (-0.1578, 0.03491, 0.2532), (-0.1679, 0.05474, -0.1369), (-0.1679, 0.008056, 0.2431), (-0.1679, 0.03635, 0.2433), (0.1638, 0.03801, 0.2446), (0.1638, 0.06279, 0.07023), (0.004751, 0.02479, 0.1537), (0.1772, 0.03635, 0.2433), (-0.1541, 0.06279, 0.07023), (-0.1679, 0.06548, 0.03718), (-0.1578, 0.06548, -0.1467), (0.1671, 0.06548, -0.1467), (0.1671, 0.05598, -0.1469), (0.1772, 0.05474, -0.1369), (-0.1679, 0.06548, -0.1367), (-0.1578, 0.05598, -0.1469), (-0.1541, 0.03801, 0.2446), (0.1764, 0.03573, 0.2477), (0.1745, 0.00723, 0.2506), (0.1731, 0.03739, 0.2493), (0.1669, 0.03697, 0.2514), (-0.1673, 0.06548, -0.1411), (-0.1655, 0.05556, -0.1444), (-0.1615, 0.06734, -0.1442), (-0.164, 0.06754, -0.1427), (0.1714, 0.06548, -0.146), (0.1745, 0.06754, -0.1405), (0.1731, 0.06754, -0.1427), (-0.1621, 0.03491, 0.2526), (-0.1655, 0.00723, 0.2506), (-0.1659, 0.03821, 0.2431), (-0.164, 0.03739, 0.2493), (0.1764, 0.007643, 0.2475), (-0.1673, 0.05536, -0.1413), (-0.1621, 0.007023, 0.2526), (0.1714, 0.05598, -0.1462), (0.1745, 0.06548, -0.1442), (0.1764, 0.06548, -0.1411), (0.1764, 0.05536, -0.1413), (-0.1652, 0.0378, 0.247), (-0.1655, 0.03511, 0.2508), (-0.1673, 0.03573, 0.2477), (-0.1673, 0.007643, 0.2475), (-0.1655, 0.06548, -0.1442), (-0.1621, 0.06548, -0.146), (-0.1621, 0.05598, -0.1462), (0.1745, 0.03511, 0.2508), (0.1714, 0.03491, 0.2526), (0.1714, 0.007023, 0.2526), (0.1708, 0.03718, 0.2508), (-0.1578, 0.03697, 0.2514), (0.1752, 0.03821, 0.2431), (0.1745, 0.05556, -0.1444), (0.1766, 0.0378, 0.2433), (0.1766, 0.06713, 0.03718), (-0.1673, 0.0378, 0.2433), (-0.1673, 0.06713, 0.03718), (-0.1673, 0.06713, -0.1367), (-0.165, 0.06713, -0.1438), (0.1712, 0.03656, 0.2522), (-0.1578, 0.06713, -0.1462), (0.1671, 0.06713, -0.1462), (0.1766, 0.06713, -0.1367), (0.1745, 0.0378, 0.247), (-0.1667, 0.06713, -0.1409), (0.1712, 0.06713, -0.1456), (0.1708, 0.06734, -0.1442), (-0.1578, 0.03635, 0.2528), (0.1671, 0.03635, 0.2528), (-0.1621, 0.03656, 0.2522), (0.1752, 0.06754, -0.1365), (0.176, 0.06713, -0.1409), (-0.1667, 0.03718, 0.2475), (-0.1578, 0.06734, -0.1446), (-0.1621, 0.06713, -0.1456), (0.176, 0.03718, 0.2475), (0.1743, 0.03677, 0.2506), (-0.1652, 0.06754, -0.1405), (-0.165, 0.03677, 0.2506), (0.1743, 0.06713, -0.1438), (-0.1615, 0.03718, 0.2508), (-0.4964, 0.00599, 0.01322), (-0.4964, 3.038e-08, 0.01322), (-0.4199, 0.00599, 0.2983), (-0.2171, 0.00599, 0.2439), (-0.4199, 4.284e-08, 0.2983), (-0.2933, 2.801e-08, -0.0411), (-0.2933, 0.00599, -0.0411), (-0.2171, 4.047e-08, 0.2439), (-0.4887, 0.008882, 0.2675), (-0.297, 0.008882, 0.353), (-0.177, 0.006197, 0.08345), (-0.177, 0.008882, 0.08345), (-0.3687, 0.008882, -0.001859), (-0.3687, 0.006197, -0.001859), (-0.4887, 0.006197, 0.2675), (-0.297, 0.006197, 0.353)], [], [(664, 665, 668, 662), (619, 633, 617, 618), (105, 90, 96, 98), (7, 8, 9, 6), (220, 234, 236, 219), (664, 662, 663, 666), (106, 90, 105, 107), (596, 626, 625, 591), (19, 23, 17, 16), (22, 20, 16, 17), (24, 26, 30, 27), (27, 30, 29, 25), (28, 26, 24, 31), (28, 31, 25, 29), (29, 30, 26, 28), (398, 403, 404, 405), (418, 433, 466, 410), (18, 23, 19, 21), (22, 17, 23, 18), (186, 197, 194, 185), (94, 113, 112, 92), (322, 261, 248, 345), (112, 113, 95, 129), (243, 247, 246, 244), (378, 374, 377, 384), (434, 411, 424, 428), (124, 127, 92, 93), (402, 404, 403, 399), (316, 343, 277, 308), (49, 53, 52, 46), (333, 293, 296, 295), (375, 387, 385, 386), (69, 74, 68, 72), (353, 246, 352, 323), (396, 397, 392, 374), (57, 55, 66), (192, 184, 181, 182), (132, 138, 139, 134), (56, 66, 55), (137, 133, 135, 136), (673, 671, 677, 672), (51, 47, 46, 52), (55, 63, 56), (64, 56, 63), (65, 64, 61), (63, 61, 64), (61, 57, 65), (66, 65, 57), (519, 507, 506, 548), (189, 182, 181, 191), (367, 363, 365, 366), (370, 375, 386, 384), (52, 53, 50, 51), (54, 75, 76), (73, 76, 75), (76, 72, 54), (128, 119, 127, 124), (68, 73, 77), (75, 77, 73), (77, 67, 68), (123, 96, 90), (78, 79, 80), (98, 81, 105), (117, 84, 85), (79, 121, 80), (621, 659, 653, 622), (641, 654, 574, 642), (76, 73, 70, 71), (84, 82, 85), (624, 639, 655, 625), (581, 648, 650, 609), (609, 621, 610, 615), (0, 15, 11, 13), (495, 423, 422, 430), (282, 292, 322, 345), (630, 640, 657, 600), (319, 260, 336, 308), (255, 297, 327, 238), (81, 98, 97, 91), (260, 319, 328, 251), (87, 96, 100), (141, 140, 143, 144), (97, 98, 99), (248, 261, 258, 249), (110, 111, 101), (151, 152, 155, 154), (366, 369, 368, 367), (532, 503, 502, 542), (606, 646, 660, 617), (109, 86, 111, 110), (56, 67, 77, 66), (34, 44, 32, 33), (333, 295, 332, 355), (178, 179, 177, 173), (667, 663, 662, 668), (240, 255, 238, 239), (114, 126, 97), (232, 235, 231, 229), (306, 318, 307, 342), (635, 577, 576, 643), (130, 115, 121, 88), (388, 380, 383, 376), (57, 61, 58, 62), (87, 100, 122), (124, 91, 125), (125, 128, 124), (102, 129, 130), (115, 130, 129), (130, 110, 102), (101, 102, 110), (131, 127, 119), (95, 131, 116), (119, 116, 131), (129, 95, 115), (116, 115, 95), (99, 87, 118), (122, 118, 87), (97, 99, 114), (118, 114, 99), (672, 675, 674, 673), (204, 205, 202, 203), (176, 180, 179, 178), (62, 59, 55, 57), (116, 119, 120, 80), (522, 541, 540, 504), (528, 527, 529, 543), (639, 624, 602, 645), (476, 406, 474, 475), (154, 157, 153, 151), (654, 641, 655, 604), (577, 635, 634, 588), (588, 634, 656, 598), (657, 627, 598, 656), (337, 334, 338, 243), (472, 481, 420, 419), (239, 300, 285, 298), (167, 168, 172, 170), (531, 515, 503, 532), (340, 309, 358, 324), (314, 325, 358, 274), (627, 657, 640, 628), (490, 497, 452, 451), (475, 477, 442, 414), (496, 465, 427, 440), (513, 523, 544, 512), (140, 146, 147, 143), (166, 160, 169, 170), (653, 620, 611, 636), (642, 574, 647, 646), (170, 172, 171, 166), (152, 160, 161, 155), (96, 123, 101, 100), (129, 102, 103, 112), (445, 491, 443, 444), (136, 139, 138, 137), (137, 138, 132, 133), (174, 176, 178, 173), (177, 179, 180, 175), (110, 130, 88, 109), (400, 398, 405, 401), (190, 183, 186), (193, 186, 183), (225, 221, 216, 224), (590, 637, 638, 595), (197, 196, 187), (331, 357, 306, 342), (185, 188, 192), (186, 185, 190), (373, 376, 383, 372), (184, 192, 188), (383, 380, 379, 372), (192, 190, 185), (183, 184, 193), (188, 193, 184), (188, 187, 193), (464, 473, 419, 420), (264, 304, 252, 303), (188, 195, 187), (186, 196, 197), (195, 198, 194), (188, 198, 195), (189, 191, 183, 190), (209, 211, 207, 208), (380, 388, 377, 379), (49, 46, 47, 48), (37, 40, 35, 36), (462, 484, 501, 463), (344, 305, 281, 268), (51, 50, 48, 47), (364, 365, 363, 362), (81, 93, 107, 105), (210, 200, 199), (210, 207, 203, 202), (214, 215, 216), (217, 215, 218), (125, 126, 83, 104), (676, 677, 671, 670), (234, 220, 214), (216, 221, 214), (108, 120, 119, 128), (215, 214, 220), (220, 218, 215), (224, 216, 215), (187, 196, 186, 193), (226, 214, 221), (206, 209, 208, 199), (85, 83, 126, 114), (223, 235, 222, 218), (504, 540, 535, 534), (668, 665, 669, 667), (395, 378, 393, 381), (447, 424, 413, 448), (221, 225, 226), (217, 226, 225), (225, 224, 217), (215, 217, 224), (233, 231, 235, 223), (226, 217, 222), (218, 222, 217), (214, 226, 234), (222, 234, 226), (253, 260, 251, 252), (236, 230, 227, 228), (520, 545, 507, 519), (232, 230, 236, 235), (512, 524, 514, 513), (111, 122, 100, 101), (350, 262, 241, 242), (362, 368, 369, 364), (458, 477, 450, 449), (580, 649, 648, 581), (271, 278, 269, 270), (265, 275, 263, 264), (44, 34, 42, 43), (593, 596, 591, 592), (274, 284, 272, 273), (287, 263, 275, 311), (247, 356, 352, 246), (268, 281, 266, 267), (291, 299, 289, 290), (416, 487, 414, 415), (40, 37, 38, 39), (444, 478, 428, 445), (260, 253, 288), (277, 343, 276, 360), (345, 248, 254, 301), (72, 68, 67, 54), (282, 281, 292), (157, 156, 158, 153), (253, 294, 288), (604, 655, 639, 605), (255, 240, 241), (240, 242, 241), (267, 327, 297, 268), (300, 286, 285), (273, 326, 314, 274), (282, 345, 301, 283), (157, 154, 150, 149), (281, 305, 292), (292, 305, 361), (165, 163, 158, 164), (262, 355, 332, 241), (335, 338, 334, 276), (536, 521, 534, 535), (289, 299, 285, 284), (313, 287, 311, 312), (620, 653, 659, 612), (397, 391, 389, 392), (342, 307, 264, 263), (359, 356, 247, 338), (131, 95, 113, 94), (271, 319, 308), (240, 298, 299, 348), (320, 321, 322), (643, 651, 573, 635), (244, 353, 325), (323, 325, 353), (625, 655, 641, 591), (626, 603, 624, 625), (134, 135, 133, 132), (341, 305, 344, 293), (303, 265, 264), (279, 360, 334, 337), (163, 165, 162, 156), (633, 616, 606, 617), (237, 233, 223, 219), (304, 264, 307), (268, 296, 344), (344, 296, 293), (298, 285, 299), (573, 572, 589, 586), (608, 660, 646, 647), (456, 470, 498, 435), (210, 199, 208, 207), (283, 266, 281, 282), (296, 268, 297, 295), (454, 467, 496, 439), (126, 125, 91, 97), (127, 131, 94, 92), (249, 313, 312, 250), (244, 314, 326, 245), (513, 514, 526, 523), (387, 375, 370, 371), (255, 241, 332), (201, 206, 199, 200), (260, 288, 336), (228, 237, 219, 236), (184, 183, 191, 181), (249, 258, 351), (423, 425, 421, 422), (243, 338, 247), (394, 384, 382, 390), (318, 346, 317, 307), (304, 253, 252), (298, 240, 239), (390, 382, 371, 381), (149, 163, 156, 157), (315, 354, 252), (253, 317, 294), (240, 348, 242), (244, 246, 353), (314, 244, 325), (313, 249, 329), (330, 357, 331), (594, 619, 618, 576), (527, 517, 547, 529), (335, 359, 338), (310, 290, 289), (334, 360, 276), (249, 351, 329), (339, 329, 351), (341, 361, 305), (274, 358, 309), (288, 294, 347, 354), (537, 546, 510, 505), (6, 2, 5, 7), (200, 213, 212, 201), (61, 63, 60, 58), (288, 354, 315, 336), (258, 261, 256, 257), (378, 394, 390, 393), (104, 108, 128, 125), (190, 192, 182, 189), (398, 400, 399, 403), (557, 567, 558, 556), (388, 376, 373, 377), (371, 373, 372), (529, 547, 508, 543), (377, 370, 384), (385, 387, 371, 382), (54, 67, 56, 64), (386, 385, 382, 384), (313, 329, 331, 287), (472, 471, 500, 481), (93, 81, 91, 124), (261, 322, 321, 256), (250, 254, 248, 249), (205, 212, 213, 202), (374, 392, 389), (580, 581, 578, 579), (308, 336, 315, 316), (381, 393, 390), (74, 70, 73, 68), (384, 394, 378), (378, 395, 374), (372, 391, 397), (397, 396, 381), (18, 21, 20, 22), (203, 207, 211, 204), (391, 372, 379, 389), (48, 50, 53, 49), (401, 402, 399, 400), (4, 5, 2, 3), (409, 473, 410), (98, 96, 87, 99), (413, 424, 411, 412), (417, 464, 418), (473, 483, 410), (483, 418, 410), (409, 485, 419), (432, 418, 464), (409, 482, 485), (483, 417, 418), (408, 406, 407, 412), (420, 432, 464), (409, 419, 473), (420, 482, 432), (409, 432, 482), (59, 62, 58, 60), (433, 486, 465, 466), (628, 640, 649, 580), (309, 289, 284, 274), (407, 432, 412), (408, 423, 406), (407, 433, 432), (263, 287, 331, 342), (434, 408, 412), (659, 621, 609, 650), (441, 493, 442, 459), (36, 35, 33, 32), (649, 601, 631, 648), (41, 45, 39, 38), (448, 457, 446, 447), (337, 243, 259, 302), (167, 161, 160, 166), (607, 652, 660, 608), (453, 461, 451, 452), (537, 505, 538, 539), (463, 501, 473, 464), (484, 462, 417, 483), (486, 407, 427, 465), (482, 420, 481, 500), (500, 471, 485, 482), (419, 485, 471, 472), (428, 478, 429, 434), (406, 495, 430, 474), (210, 202, 213, 200), (464, 417, 462, 463), (501, 484, 483, 473), (13, 11, 14, 10), (452, 422, 421, 453), (407, 486, 433), (406, 487, 407), (434, 429, 408), (432, 488, 412), (431, 432, 409, 426), (150, 159, 152, 151), (595, 602, 614, 582), (71, 69, 72, 76), (339, 330, 331, 329), (117, 89, 86, 84), (488, 431, 426, 468), (414, 442, 493, 415), (487, 476, 475, 414), (459, 442, 477, 458), (425, 408, 479, 421), (278, 271, 308, 277), (340, 310, 289, 309), (432, 431, 488), (88, 121, 79, 109), (613, 575, 588, 598), (433, 418, 432), (409, 437, 494, 426), (498, 468, 426, 494), (623, 610, 621, 622), (415, 493, 440, 427), (516, 530, 542, 502), (455, 438, 467, 454), (324, 358, 325, 323), (280, 269, 278, 279), (519, 548, 549, 520), (461, 453, 480, 460), (447, 446, 491, 445), (489, 440, 493, 441), (457, 448, 470, 456), (423, 495, 406), (411, 434, 412), (487, 416, 407), (292, 361, 320, 322), (164, 148, 147, 165), (573, 574, 571, 572), (629, 599, 627, 628), (466, 467, 438, 410), (572, 637, 636, 611), (406, 476, 487), (408, 425, 423), (488, 499, 412), (65, 75, 54, 64), (3, 9, 8, 4), (294, 317, 346, 347), (675, 676, 670, 674), (219, 223, 218, 220), (4, 8, 7, 5), (381, 396, 374, 395), (367, 368, 362, 363), (656, 644, 600, 657), (526, 514, 524, 525), (539, 509, 546, 537), (532, 542, 530, 531), (143, 147, 148, 145), (146, 162, 165, 147), (497, 490, 449, 450), (506, 507, 545, 533), (533, 549, 548, 506), (535, 540, 541, 536), (279, 337, 302, 280), (245, 259, 243, 244), (478, 444, 480, 479), (518, 528, 543, 508), (492, 494, 437, 436), (460, 480, 444, 443), (389, 379, 377, 374), (648, 631, 661, 650), (166, 171, 168, 167), (502, 503, 515, 516), (511, 538, 505, 510), (509, 511, 510, 546), (508, 547, 517, 518), (439, 496, 440, 489), (161, 167, 170, 169), (551, 565, 552, 550), (554, 563, 555, 553), (556, 559, 557), (560, 553, 555), (561, 550, 552), (554, 562, 563), (551, 564, 565), (557, 566, 567), (550, 568, 551), (569, 556, 558), (553, 570, 554), (581, 609, 615, 578), (575, 576, 577), (291, 349, 348, 299), (582, 583, 584), (585, 586, 587), (575, 577, 588), (586, 589, 587), (582, 584, 590), (642, 592, 591, 641), (575, 594, 576), (582, 590, 595), (597, 585, 587), (589, 597, 587), (600, 597, 601), (574, 604, 605), (145, 148, 146, 140), (573, 607, 608), (589, 611, 612), (102, 101, 123, 103), (586, 585, 573), (589, 572, 611), (494, 492, 435, 498), (408, 429, 478, 479), (78, 80, 120, 108), (153, 158, 163, 149), (602, 624, 603, 614), (197, 187, 195, 194), (598, 627, 599, 613), (469, 470, 448, 413), (371, 372, 397, 381), (169, 159, 155, 161), (605, 639, 645, 658), (597, 589, 612), (597, 631, 601), (585, 632, 573), (600, 585, 597), (618, 652, 643, 576), (583, 623, 622, 584), (277, 360, 279, 278), (468, 498, 470, 469), (412, 499, 469, 413), (63, 55, 59, 60), (175, 174, 173, 177), (617, 660, 652, 618), (257, 339, 351, 258), (612, 659, 650, 661), (145, 142, 144, 143), (640, 630, 601, 649), (1, 12, 10, 14), (616, 593, 592, 606), (410, 438, 437, 409), (637, 572, 571, 638), (525, 544, 523, 526), (652, 607, 651, 643), (156, 162, 164, 158), (635, 573, 632, 634), (645, 602, 595, 638), (479, 480, 453, 421), (154, 155, 159, 150), (445, 428, 424, 447), (90, 106, 103, 123), (499, 488, 468, 469), (474, 450, 477, 475), (465, 496, 467, 466), (151, 153, 149, 150), (82, 104, 83, 85), (579, 629, 628, 580), (422, 452, 497, 430), (253, 304, 307, 317), (159, 169, 160, 152), (646, 606, 592, 642), (162, 146, 148, 164), (637, 590, 584, 636), (415, 427, 407, 416), (450, 474, 430, 497), (504, 534, 521, 522), (638, 571, 658, 645), (644, 656, 634, 632), (438, 455, 436, 437), (255, 332, 295, 297), (574, 605, 658), (597, 612, 631), (142, 145, 140, 141), (600, 632, 585), (622, 653, 636, 584), (270, 328, 319, 271), (573, 608, 647), (571, 574, 658), (600, 644, 632), (573, 651, 607), (611, 620, 612), (573, 647, 574), (286, 272, 284, 285), (574, 654, 604), (612, 661, 631), (600, 601, 630), (670, 671, 673, 674), (175, 180, 176, 174), (230, 232, 229, 227), (350, 242, 348, 349), (118, 122, 89, 117), (13, 10, 12, 0), (117, 85, 114, 118), (665, 664, 666, 669), (80, 121, 115, 116), (234, 222, 235, 236), (86, 89, 122, 111)])
me_bbcb.polygons.foreach_set('use_smooth', [True] * 618)
me_bbcb.polygons.foreach_set('material_index', [11, 2, 4, 0, 6, 11, 4, 2, 1, 1, 1, 1, 1, 1, 1, 2, 2, 1, 1, 2, 4, 3, 4, 3, 2, 2, 4, 2, 3, 3, 3, 2, 2, 3, 2, 2, 2, 5, 2, 5, 12, 3, 2, 2, 2, 2, 2, 2, 2, 7, 8, 2, 3, 2, 2, 2, 4, 2, 2, 2, 4, 4, 4, 4, 4, 2, 2, 2, 4, 2, 2, 2, 1, 2, 3, 2, 3, 3, 4, 3, 4, 3, 4, 3, 4, 3, 8, 2, 2, 4, 2, 2, 3, 6, 11, 3, 4, 6, 3, 2, 4, 2, 2, 4, 4, 4, 4, 4, 4, 4, 4, 4, 4, 4, 4, 4, 4, 4, 4, 12, 3, 6, 2, 4, 2, 2, 2, 2, 3, 2, 2, 2, 2, 3, 2, 3, 3, 2, 3, 3, 2, 2, 2, 2, 2, 3, 3, 2, 2, 3, 3, 4, 4, 2, 5, 5, 6, 6, 4, 2, 2, 2, 6, 2, 2, 3, 2, 2, 2, 2, 2, 2, 2, 2, 2, 2, 3, 2, 2, 2, 2, 2, 3, 2, 3, 2, 9, 3, 3, 8, 4, 3, 3, 6, 6, 4, 12, 6, 6, 4, 6, 6, 6, 2, 6, 3, 4, 6, 2, 11, 2, 2, 6, 6, 6, 6, 6, 6, 6, 6, 6, 3, 6, 2, 6, 2, 4, 3, 8, 2, 2, 3, 3, 2, 2, 3, 3, 3, 3, 3, 2, 2, 2, 3, 3, 3, 2, 3, 3, 3, 2, 3, 3, 3, 3, 3, 3, 3, 3, 3, 3, 3, 3, 2, 3, 3, 2, 2, 3, 3, 4, 3, 3, 3, 2, 3, 3, 2, 2, 5, 3, 3, 3, 3, 2, 6, 3, 3, 3, 3, 2, 2, 2, 3, 3, 3, 2, 4, 4, 3, 3, 2, 2, 3, 3, 3, 6, 2, 3, 2, 3, 2, 3, 3, 3, 2, 3, 3, 3, 3, 3, 3, 3, 3, 2, 2, 3, 3, 3, 3, 3, 3, 3, 3, 2, 0, 3, 2, 3, 3, 2, 4, 2, 2, 10, 2, 2, 2, 2, 2, 2, 2, 3, 9, 4, 3, 3, 3, 2, 2, 3, 2, 2, 2, 2, 2, 2, 1, 3, 2, 3, 2, 0, 2, 4, 2, 2, 2, 2, 2, 2, 2, 2, 2, 2, 2, 2, 2, 2, 2, 2, 3, 2, 2, 2, 3, 2, 2, 2, 2, 2, 2, 2, 3, 3, 2, 2, 2, 2, 2, 2, 2, 2, 2, 2, 2, 3, 2, 2, 1, 2, 2, 2, 2, 2, 2, 3, 2, 2, 3, 4, 2, 2, 2, 2, 2, 3, 3, 2, 4, 2, 2, 2, 2, 2, 2, 2, 2, 3, 3, 2, 2, 2, 2, 2, 2, 2, 2, 3, 3, 2, 2, 2, 2, 2, 2, 2, 2, 0, 3, 12, 6, 0, 2, 8, 2, 2, 2, 2, 3, 3, 2, 2, 2, 2, 3, 3, 2, 2, 2, 2, 2, 2, 3, 2, 2, 2, 2, 2, 3, 10, 10, 10, 10, 10, 10, 10, 10, 10, 10, 10, 2, 2, 3, 2, 2, 2, 2, 2, 2, 2, 2, 2, 2, 2, 2, 3, 2, 2, 4, 2, 2, 2, 2, 4, 3, 2, 2, 2, 2, 2, 3, 2, 2, 2, 2, 2, 2, 2, 3, 2, 2, 2, 6, 2, 3, 2, 3, 2, 1, 2, 2, 2, 2, 2, 3, 2, 2, 2, 3, 2, 4, 2, 2, 2, 3, 4, 2, 2, 3, 3, 2, 3, 2, 2, 2, 2, 2, 2, 2, 3, 2, 2, 3, 2, 2, 3, 2, 2, 2, 2, 2, 2, 3, 2, 2, 2, 12, 6, 6, 3, 4, 1, 4, 11, 4, 6, 4])
_uv = me_bbcb.uv_layers.new(name='UVMap')
_uv.uv.foreach_set('vector', [0.006029, 0.006029, 0.994, 0.006029, 0.994, 0.994, 0.006029, 0.994, 0.9689, 0.5977, 0.9744, 0.5977, 0.9772, 0.7009, 0.9716, 0.7065, 0.4023, 0.6814, 0.5558, 0.6814, 0.5558, 0.9409, 0.4023, 0.9409, 0.03115, 0.5279, 0.5558, 0.5279, 0.5558, 0.5447, 0.03115, 0.5447, 0.000447, 0.000447, 0.000447, 0.9828, 0.000447, 0.9828, 0.000447, 0.000447, 0.006029, 0.006029, 0.006029, 0.994, 0.006029, 0.994, 0.006029, 0.006029, 0.9158, 0.4163, 0.9186, 0.4414, 0.7623, 0.4414, 0.7623, 0.4163, 0.04789, 0.8991, 0.03394, 0.9019, 0.03394, 0.5837, 0.04789, 0.5837, 0.000447, 0.000447, 0.000447, 0.9996, 0.000447, 0.9996, 0.000447, 0.000447, 0.9996, 0.9996, 0.9996, 0.000447, 0.000447, 0.000447, 0.000447, 0.9996, 0.000447, 0.000447, 0.000447, 0.9996, 0.000447, 0.9996, 0.000447, 0.000447, 0.000447, 0.000447, 0.000447, 0.9996, 0.9996, 0.9996, 0.9996, 0.000447, 0.9996, 0.9996, 0.000447, 0.9996, 0.000447, 0.000447, 0.9996, 0.000447, 0.9996, 0.9996, 0.9996, 0.000447, 0.9996, 0.000447, 0.9996, 0.9996, 0.9996, 0.9996, 0.000447, 0.9996, 0.000447, 0.9996, 0.9996, 0.9996, 0.3716, 0.03952, 0.8461, 0.03952, 0.8461, 0.05347, 0.3716, 0.05347, 0.6563, 0.74, 0.6619, 0.74, 0.6619, 0.8014, 0.6563, 0.8014, 0.9996, 0.9996, 0.000447, 0.9996, 0.000447, 0.000447, 0.9996, 0.000447, 0.9996, 0.9996, 0.000447, 0.9996, 0.000447, 0.9996, 0.9996, 0.9996, 0.9633, 0.9689, 0.03673, 0.9605, 0.03673, 0.5391, 0.9633, 0.5391, 0.3856, 0.6395, 0.62, 0.6395, 0.62, 0.8377, 0.3856, 0.8377, 0.09254, 0.2014, 0.08975, 0.246, 0.05347, 0.2209, 0.05905, 0.1763, 0.7791, 0.38, 0.8768, 0.38, 0.8879, 0.3995, 0.7875, 0.4051, 0.9549, 0.7679, 0.9214, 0.7372, 0.9214, 0.246, 0.9549, 0.2209, 0.2544, 0.6256, 0.7316, 0.6228, 0.7316, 0.6312, 0.2516, 0.6312, 0.2349, 0.8991, 0.2405, 0.8991, 0.2405, 0.9019, 0.2349, 0.9019, 0.6954, 0.3577, 0.9437, 0.3577, 0.9521, 0.3828, 0.7009, 0.3828, 0.8377, 0.05626, 0.3744, 0.05626, 0.3744, 0.0451, 0.8377, 0.0451, 0.874, 0.8628, 0.8963, 0.8433, 0.8963, 0.8433, 0.874, 0.8628, 0.3409, 0.7233, 0.4609, 0.7233, 0.4609, 0.7735, 0.3409, 0.7735, 0.1372, 0.1205, 0.1177, 0.14, 0.1177, 0.14, 0.1372, 0.1205, 0.6479, 0.8684, 0.3046, 0.8684, 0.3046, 0.8628, 0.6479, 0.8628, 0.6367, 0.8851, 0.3074, 0.8851, 0.3074, 0.7372, 0.6367, 0.7372, 0.9186, 0.2014, 0.9214, 0.246, 0.9214, 0.246, 0.9186, 0.2014, 0.7372, 0.5893, 0.7428, 0.5893, 0.7428, 0.9354, 0.7372, 0.9354, 0.3688, 0.9019, 0.7065, 0.9019, 0.7065, 0.9019, 0.9633, 0.5391, 0.9633, 0.9689, 0.9633, 0.9689, 0.9633, 0.5391, 0.006029, 0.006029, 0.006029, 0.994, 0.006029, 0.994, 0.006029, 0.006029, 0.1958, 0.7065, 0.1958, 0.9102, 0.7065, 0.9019, 0.994, 0.994, 0.994, 0.006029, 0.994, 0.006029, 0.994, 0.994, 0.994, 0.994, 0.994, 0.006029, 0.994, 0.006029, 0.994, 0.994, 0.6088, 0.8935, 0.486, 0.8935, 0.486, 0.86, 0.6088, 0.86, 0.7065, 0.9019, 0.7065, 0.6981, 0.1958, 0.7065, 0.8209, 0.9409, 0.8209, 0.6033, 0.7065, 0.6981, 0.8182, 0.9242, 0.8182, 0.7205, 0.3688, 0.6981, 0.7065, 0.6981, 0.3688, 0.6981, 0.8209, 0.9409, 0.3688, 0.6981, 0.3688, 0.9019, 0.8182, 0.9242, 0.7065, 0.9019, 0.3688, 0.9019, 0.3688, 0.9019, 0.9298, 0.2935, 0.1567, 0.2935, 0.1567, 0.246, 0.9298, 0.246, 0.000447, 0.000447, 0.9996, 0.000447, 0.9996, 0.9996, 0.000447, 0.9996, 0.8461, 0.00882, 0.8461, 0.03952, 0.8461, 0.03952, 0.8461, 0.00882, 0.26, 0.6312, 0.26, 0.7344, 0.2516, 0.7344, 0.2516, 0.6312, 0.4888, 0.8014, 0.5391, 0.8014, 0.5391, 0.8377, 0.4888, 0.8377, 0.6814, 0.7065, 0.6814, 0.9102, 0.6758, 0.9047, 0.3465, 0.9047, 0.6758, 0.9047, 0.6814, 0.9102, 0.6758, 0.9047, 0.6758, 0.7093, 0.6814, 0.7065, 0.9912, 0.6256, 0.6367, 0.6256, 0.6228, 0.6033, 0.9772, 0.6033, 0.3465, 0.7093, 0.3465, 0.9047, 0.3437, 0.9102, 0.6814, 0.9102, 0.3437, 0.9102, 0.3465, 0.9047, 0.3437, 0.9102, 0.3437, 0.7065, 0.3465, 0.7093, 0.8126, 0.9409, 0.5558, 0.9409, 0.5558, 0.6814, 0.9912, 0.98, 0.00882, 0.98, 0.6367, 0.8991, 0.4023, 0.9409, 0.1539, 0.9409, 0.4023, 0.6814, 0.3716, 0.2181, 0.0144, 0.01161, 0.6395, 0.2181, 0.00882, 0.98, 0.366, 0.8991, 0.6367, 0.8991, 0.9577, 0.8907, 0.9577, 0.9102, 0.9493, 0.913, 0.9521, 0.8935, 0.03115, 1.002, 0.03115, 0.9968, 0.9744, 0.9968, 0.9744, 1.002, 0.6786, 0.8628, 0.3493, 0.8628, 0.3493, 0.7121, 0.6786, 0.7121, 0.0144, 0.01161, 0.9884, 0.01161, 0.6395, 0.2181, 0.02556, 0.5837, 0.02556, 0.5279, 0.03394, 0.5279, 0.03394, 0.5837, 0.9549, 0.5586, 0.9549, 0.5335, 0.9661, 0.5335, 0.9661, 0.5558, 0.9661, 0.5558, 0.9744, 0.553, 0.9744, 0.9521, 0.9661, 0.9577, 0.9996, 0.9996, 0.9996, 0.000447, 0.9996, 0.000447, 0.9996, 0.9996, 0.2349, 0.927, 0.2405, 0.927, 0.2405, 0.9298, 0.2349, 0.9298, 0.06743, 0.1372, 0.1037, 0.1679, 0.09254, 0.2014, 0.05905, 0.1763, 0.9856, 0.00882, 0.9856, 0.006029, 0.994, 0.00882, 0.9912, 0.0144, 0.874, 0.913, 0.8377, 0.9158, 0.8489, 0.874, 0.874, 0.8628, 0.1707, 0.07022, 0.1344, 0.0758, 0.1065, 0.04231, 0.1428, 0.03952, 0.1539, 0.9409, 0.4023, 0.9409, 0.3939, 0.9661, 0.1456, 0.9661, 0.8377, 0.9158, 0.874, 0.913, 0.9019, 0.9465, 0.8656, 0.9493, 0.7595, 0.2181, 0.8879, 0.2153, 0.8684, 0.2405, 0.000447, 0.000447, 0.000447, 0.000447, 0.000447, 0.000447, 0.000447, 0.000447, 0.807, 0.3828, 0.7875, 0.3605, 0.9186, 0.366, 0.05347, 0.2209, 0.08975, 0.246, 0.08975, 0.7372, 0.05347, 0.7679, 0.008819, 0.6256, 0.008819, 0.4721, 0.02277, 0.5084, 0.000447, 0.000447, 0.000447, 0.000447, 0.000447, 0.000447, 0.000447, 0.000447, 0.8461, 0.00882, 0.8712, 0.00882, 0.8712, 0.00882, 0.8461, 0.00882, 0.2628, 0.3605, 0.7819, 0.3605, 0.7819, 0.4107, 0.2628, 0.4107, 0.9577, 0.5837, 0.9577, 0.5279, 0.9661, 0.5279, 0.9661, 0.5837, 0.8126, 0.1037, 0.8126, 0.1791, 0.7986, 0.1791, 0.7986, 0.1037, 0.1958, 0.7065, 0.807, 0.7065, 0.807, 0.9102, 0.1958, 0.9102, 0.9409, 0.807, 0.8405, 0.8377, 0.7177, 0.7233, 0.7735, 0.6367, 0.1372, 0.1205, 0.1372, 0.1205, 0.1651, 0.1065, 0.1651, 0.1065, 0.1149, 0.003238, 0.1149, 0.05905, 0.2432, 0.05905, 0.2432, 0.003238, 0.994, 0.994, 0.006029, 0.994, 0.006029, 0.994, 0.994, 0.994, 0.8377, 0.07022, 0.1707, 0.07022, 0.1428, 0.03952, 0.8656, 0.03952, 0.6367, 0.2516, 0.6367, 0.4721, 0.6228, 0.5084, 0.9996, 0.9996, 0.9996, 0.9828, 0.9996, 0.9828, 0.9996, 0.9996, 0.1177, 0.8433, 0.1372, 0.8628, 0.1372, 0.8628, 0.1177, 0.8433, 0.5474, 0.9772, 0.5474, 0.9577, 0.9605, 0.7121, 0.9605, 0.7316, 0.8182, 0.1539, 0.9214, 0.1539, 0.9214, 0.1679, 0.8182, 0.1679, 0.6451, 0.913, 0.6451, 0.9214, 0.2991, 0.9214, 0.2991, 0.913, 0.3688, 0.9019, 0.3688, 0.6981, 0.3688, 0.6981, 0.3688, 0.9019, 0.38, 0.2739, 0.38, 0.5084, 0.366, 0.4721, 0.9772, 0.6033, 0.9772, 0.5084, 0.9912, 0.4721, 0.9912, 0.4721, 0.9912, 0.6256, 0.9772, 0.6033, 0.02277, 0.6033, 0.38, 0.6033, 0.366, 0.6256, 0.366, 0.8405, 0.366, 0.6256, 0.38, 0.6033, 0.366, 0.6256, 0.008819, 0.6256, 0.02277, 0.6033, 0.02277, 0.5084, 0.02277, 0.6033, 0.008819, 0.6256, 0.6228, 0.8182, 0.6228, 0.6033, 0.6367, 0.6256, 0.38, 0.8182, 0.6228, 0.8182, 0.6367, 0.8405, 0.6367, 0.6256, 0.6367, 0.8405, 0.6228, 0.8182, 0.38, 0.6033, 0.38, 0.8182, 0.366, 0.8405, 0.6367, 0.8405, 0.366, 0.8405, 0.38, 0.8182, 0.6228, 0.2739, 0.38, 0.2739, 0.366, 0.2516, 0.366, 0.4721, 0.366, 0.2516, 0.38, 0.2739, 0.6228, 0.5084, 0.6228, 0.2739, 0.6367, 0.2516, 0.366, 0.2516, 0.6367, 0.2516, 0.6228, 0.2739, 0.994, 0.994, 0.006029, 0.994, 0.006029, 0.994, 0.994, 0.994, 0.1791, 0.9996, 0.03673, 0.9996, 0.03673, 0.000447, 0.1791, 0.000447, 0.1149, 0.003238, 0.1149, 0.05905, 0.1149, 0.05905, 0.1149, 0.003238, 0.3688, 0.9019, 0.7065, 0.9019, 0.7065, 0.9019, 0.3688, 0.9019, 0.8963, 0.2963, 0.793, 0.2963, 0.793, 0.2823, 0.8963, 0.2823, 1.055, -0.3205, 0.6898, -0.3205, 0.6954, -0.3596, 1.05, -0.3596, 0.9298, 0.09254, 0.8768, 0.09533, 0.8823, 0.05626, 0.9214, 0.05347, 0.02556, 0.7093, 0.02277, 0.6898, 0.03115, 0.6954, 0.03115, 0.7149, 0.7261, 0.8126, 0.7316, 0.8126, 0.7316, 0.8154, 0.7261, 0.8154, 0.000447, 0.000447, 0.000447, 0.000447, 0.000447, 0.000447, 0.000447, 0.000447, 0.03115, 0.9968, 0.03115, 1.002, 0.01719, 0.9996, 0.01998, 0.9968, 0.5474, 0.9577, 0.5474, 0.9772, 0.04789, 0.9075, 0.04789, 0.8879, 0.04789, 0.8879, 0.04789, 0.9075, 0.03952, 0.9047, 0.03673, 0.8879, 0.03115, 0.9047, 0.03115, 0.8851, 0.03673, 0.8879, 0.03952, 0.9047, 0.9521, 0.8126, 0.9102, 0.8154, 0.9186, 0.7791, 0.9549, 0.7679, 0.5056, 0.7735, 0.5558, 0.7735, 0.5558, 0.7763, 0.5056, 0.7763, 0.8656, 0.03952, 0.9019, 0.04231, 0.9019, 0.08696, 0.874, 0.0758, 0.000447, 0.000447, 0.000447, 0.000447, 0.000447, 0.000447, 0.000447, 0.000447, 0.2628, 0.3493, 0.7819, 0.3493, 0.7819, 0.366, 0.2628, 0.366, 0.9102, 0.1651, 0.9102, 0.1651, 0.9102, 0.1651, 0.9102, 0.1707, 0.9521, 0.1763, 0.9186, 0.2014, 0.9102, 0.1651, 0.9409, 0.1372, 0.01998, 0.553, 0.02277, 0.5307, 0.03115, 0.5335, 0.02836, 0.5558, 0.2377, 0.9661, 0.2349, 0.9661, 0.2349, 0.9605, 0.2377, 0.9605, 0.7261, 0.8154, 0.7261, 0.8182, 0.7205, 0.8182, 0.7205, 0.8154, 0.2572, 0.8182, 0.2572, 0.8154, 0.26, 0.8154, 0.26, 0.8182, 0.9214, 0.09254, 0.8823, 0.09254, 0.8768, 0.05347, 0.9298, 0.05347, 0.000447, 0.000447, 0.000447, 0.000447, 0.000447, 0.000447, 0.000447, 0.000447, 0.000447, 0.000447, 0.000447, 0.000447, 0.000447, 0.000447, 0.000447, 0.000447, 0.006029, 0.01719, 0.00882, 0.01998, 0.00882, 0.03115, 0.003238, 0.03115, 0.9744, 1.002, 0.9744, 0.9968, 0.9856, 0.9968, 0.9856, 0.9996, 0.000447, 0.000447, 0.000447, 0.000447, 0.000447, 0.000447, 0.000447, 0.000447, 0.000447, 0.000447, 0.000447, 0.000447, 0.000447, 0.000447, 0.000447, 0.000447, 0.5558, 0.9409, 0.8126, 0.9409, 0.8154, 0.9661, 0.5642, 0.9661, 0.7037, 0.14, 0.9549, 0.14, 0.9521, 0.1651, 0.6954, 0.1651, 0.2405, 0.5614, 0.2432, 0.5614, 0.2405, 0.5642, 0.2377, 0.5614, 0.994, 0.994, 0.006029, 0.994, 0.006029, 0.994, 0.994, 0.994, 0.994, 0.994, 0.006029, 0.994, 0.006029, 0.006029, 0.994, 0.006029, 0.2432, 0.003238, 0.1149, 0.003238, 0.1149, 0.003238, 0.2432, 0.003238, 0.2432, 0.05905, 0.1149, 0.05905, 0.1149, 0.05905, 0.2432, 0.05905, 0.9633, 0.1121, 0.7121, 0.1121, 0.7121, 0.09813, 0.9633, 0.09813, 0.3744, 0.0451, 0.8433, 0.0451, 0.8433, 0.05626, 0.3744, 0.05626, 0.03673, 0.5391, 0.03673, 0.9689, 0.9633, 0.9689, 0.03673, 0.9689, 0.9633, 0.9689, 0.03673, 0.9689, 0.0451, 0.9214, 0.0451, 0.05905, 0.9549, 0.05905, 0.9549, 0.9214, 0.4498, 0.9633, 0.4498, 0.9828, 0.04231, 0.7205, 0.04231, 0.7009, 0.03673, 0.9605, 0.03673, 0.9689, 0.03673, 0.5391, 0.1037, 0.8154, 0.1037, 0.8154, 0.1177, 0.8433, 0.1177, 0.8433, 0.03673, 0.9689, 0.9633, 0.9689, 0.9633, 0.5391, 0.9633, 0.9689, 0.9633, 0.5391, 0.03673, 0.5391, 0.26, 0.7651, 0.26, 0.8712, 0.2516, 0.8712, 0.2516, 0.7651, 0.9633, 0.9689, 0.9633, 0.5391, 0.03673, 0.5391, 0.6898, 0.7651, 0.3437, 0.7651, 0.3437, 0.6591, 0.6898, 0.6591, 0.9633, 0.5391, 0.03673, 0.5391, 0.03673, 0.9689, 0.03673, 0.9689, 0.9633, 0.9689, 0.03673, 0.9689, 0.03673, 0.5391, 0.03673, 0.9689, 0.9633, 0.9689, 0.03673, 0.5391, 0.9633, 0.9689, 0.03673, 0.9689, 0.3493, 0.7428, 0.3493, 0.7958, 0.3186, 0.7958, 0.3186, 0.7428, 0.1065, 0.8991, 0.1344, 0.913, 0.1428, 0.9493, 0.1065, 0.9465, 0.03673, 0.5391, 0.9633, 0.9605, 0.9633, 0.9689, 0.9633, 0.9689, 0.03673, 0.9689, 0.03673, 0.9605, 0.9633, 0.9605, 0.9633, 0.5391, 0.03673, 0.5391, 0.03673, 0.5391, 0.9633, 0.5391, 0.9633, 0.9605, 0.03673, 0.5391, 0.03673, 0.9689, 0.03673, 0.9689, 0.03673, 0.5391, 0.4637, 0.9996, 0.3214, 0.9996, 0.3214, 0.000447, 0.4637, 0.000447, 0.7372, 0.7344, 0.7316, 0.7344, 0.7316, 0.6312, 0.7372, 0.6312, 0.6284, 0.86, 0.6786, 0.86, 0.6786, 0.8935, 0.6284, 0.8935, 0.2321, 0.6451, 0.1735, 0.5726, 0.514, 0.5363, 0.5056, 0.6284, 0.04789, 0.8209, 0.04789, 0.1149, 0.7623, 0.1149, 0.7623, 0.8209, 0.1177, 0.14, 0.1037, 0.1651, 0.08417, 0.1093, 0.1065, 0.08696, 0.4609, 0.793, 0.4609, 0.8433, 0.3409, 0.8433, 0.3409, 0.793, 0.8712, 0.03952, 0.8461, 0.03952, 0.8461, 0.03952, 0.8712, 0.03952, 0.06743, 0.7623, 0.06743, 0.74, 0.327, 0.74, 0.327, 0.7623, 0.5, 0.000447, 0.7512, 0.000447, 0.6061, 0.000447, 0.5, 0.000447, 0.3214, 0.000447, 0.1791, 0.000447, 0.03673, 0.000447, 0.0144, 0.01998, 0.9856, 0.01998, 0.9549, 0.05905, 0.9856, 0.9633, 0.9856, 0.01998, 0.9996, 0.000447, 0.6954, 0.4079, 0.9437, 0.4079, 0.9437, 0.4219, 0.6954, 0.4219, 0.006029, 0.006029, 0.994, 0.006029, 0.994, 0.006029, 0.006029, 0.006029, 0.000447, 0.9828, 0.000447, 0.000447, 0.0144, 0.01998, 0.9549, 0.05905, 0.0451, 0.05905, 0.0144, 0.01998, 0.6954, 0.193, 0.9437, 0.193, 0.9437, 0.207, 0.6954, 0.207, 0.0144, 0.9605, 0.9856, 0.9605, 0.9996, 0.98, 0.9996, 0.98, 0.000447, 0.98, 0.0144, 0.9605, 0.9549, 0.9214, 0.9549, 0.05905, 0.9856, 0.01998, 0.03673, 0.5391, 0.9633, 0.5391, 0.9633, 0.9689, 0.03673, 0.9689, 0.0144, 0.9633, 0.0144, 0.01998, 0.0451, 0.05905, 0.6061, 0.9996, 0.4637, 0.9996, 0.4637, 0.000447, 0.6061, 0.000447, 0.7875, 0.04231, 0.8907, 0.04231, 0.8907, 0.05626, 0.7875, 0.05626, 0.9996, 0.000447, 0.9996, 0.9828, 0.9996, 0.9828, 0.9996, 0.000447, 0.6814, 0.1121, 0.3158, 0.1121, 0.3158, 0.0758, 0.6814, 0.0758, 0.994, 0.994, 0.994, 0.006029, 0.994, 0.006029, 0.994, 0.994, 0.2656, 0.9354, 0.2628, 0.9354, 0.2628, 0.5893, 0.2656, 0.5893, 0.2405, 0.9047, 0.2405, 0.9019, 0.6954, 0.9019, 0.6954, 0.9047, 0.0451, 0.05905, 0.0451, 0.9214, 0.0144, 0.9633, 0.9856, 0.9633, 0.0144, 0.9633, 0.0451, 0.9214, 0.0451, 0.9214, 0.9549, 0.9214, 0.9856, 0.9633, 0.9856, 0.01998, 0.9856, 0.9633, 0.9549, 0.9214, 0.9996, 0.000447, 0.9996, 0.9828, 0.9996, 0.9828, 0.9996, 0.000447, 0.0144, 0.9633, 0.9856, 0.9633, 0.9996, 0.9828, 0.9996, 0.000447, 0.9996, 0.9828, 0.9856, 0.9633, 0.0144, 0.01998, 0.0144, 0.9633, 0.000447, 0.9828, 0.9996, 0.9828, 0.000447, 0.9828, 0.0144, 0.9633, 0.1707, 0.9158, 0.8377, 0.9158, 0.8656, 0.9493, 0.1428, 0.9493, 0.000447, 0.9828, 0.000447, 0.9996, 0.000447, 0.9996, 0.000447, 0.9828, 0.8851, -0.4963, 0.1205, -0.4963, 0.1316, -0.5326, 0.874, -0.5326, 0.9996, 0.9996, 0.000447, 0.9996, 0.000447, 0.9828, 0.9996, 0.9828, 0.86, -0.08886, 0.1205, -0.08886, 0.1316, -0.1251, 0.8489, -0.1251, 0.008819, 0.4721, 0.366, 0.4721, 0.38, 0.5084, 0.02277, 0.5084, 0.8154, 0.1037, 0.1986, 0.1037, 0.1986, 0.1037, 0.8154, 0.1037, 0.8712, 0.03952, 0.8712, 0.00882, 0.8712, 0.00882, 0.8712, 0.03952, 0.2432, 0.9689, 0.2405, 0.9716, 0.2377, 0.9689, 0.2405, 0.9689, 0.04231, 0.5586, 0.04231, 0.5335, 0.9549, 0.5335, 0.9549, 0.5586, 0.9019, 0.8991, 0.9242, 0.8795, 0.9577, 0.9102, 0.9354, 0.9326, 0.07301, 0.9326, 0.05068, 0.9102, 0.08417, 0.8795, 0.1065, 0.8991, 0.8405, 0.8377, 0.9409, 0.807, 0.9912, 0.9437, 0.8907, 0.9772, 0.9465, 0.8991, 0.04789, 0.8991, 0.04789, 0.5837, 0.9465, 0.5837, 0.9409, 0.1372, 0.9242, 0.1093, 0.9577, 0.07859, 0.9744, 0.1093, 0.06743, 0.8516, 0.08417, 0.8795, 0.05068, 0.9102, 0.03394, 0.8795, 0.9214, 0.7372, 0.9214, 0.7372, 0.9214, 0.246, 0.9214, 0.246, 0.1065, 0.08696, 0.08417, 0.1093, 0.05068, 0.07859, 0.07301, 0.05626, 0.874, 0.1205, 0.874, 0.1205, 0.8963, 0.14, 0.8963, 0.14, 0.2656, 0.7568, 0.7205, 0.8126, 0.7205, 0.8154, 0.2656, 0.8154, 0.1735, 0.5726, 0.2321, 0.6451, 0.1093, 0.7791, 0.01161, 0.7651, 0.2321, 0.9047, 0.2293, 0.9019, 0.2349, 0.9019, 0.2349, 0.9047, 0.8377, 0.9158, 0.1707, 0.9158, 0.8154, 0.8795, 0.8963, 0.8433, 0.8963, 0.8433, 0.9102, 0.8154, 0.9102, 0.8154, 0.05905, 0.1763, 0.05347, 0.2209, 0.01998, 0.1986, 0.02277, 0.1512, 0.6758, 0.7093, 0.3465, 0.7093, 0.3437, 0.7065, 0.6814, 0.7065, 0.06743, 0.1372, 0.08417, 0.1093, 0.1037, 0.1679, 0.000447, 0.000447, 0.000447, 0.000447, 0.000447, 0.000447, 0.000447, 0.000447, 0.1707, 0.9158, 0.1986, 0.8795, 0.8154, 0.8795, 0.01998, 0.9968, 0.01719, 0.9996, 0.00882, 0.9968, 0.0144, 0.994, 0.1707, 0.07022, 0.8377, 0.07022, 0.1986, 0.1037, 0.8377, 0.07022, 0.8154, 0.1037, 0.1986, 0.1037, 0.07301, 0.05626, 0.1065, 0.04231, 0.1344, 0.0758, 0.1065, 0.08696, 0.9019, 0.04231, 0.9354, 0.05626, 0.9019, 0.08696, 0.9744, 0.1093, 0.9856, 0.1512, 0.9521, 0.1763, 0.9409, 0.1372, 0.06743, 0.1372, 0.05905, 0.1763, 0.02277, 0.1512, 0.03394, 0.1093, 0.000447, 0.000447, 0.000447, 0.000447, 0.000447, 0.000447, 0.000447, 0.000447, 0.08417, 0.1093, 0.1037, 0.1651, 0.1037, 0.1679, 0.1037, 0.1679, 0.1037, 0.1651, 0.1037, 0.1651, 0.000447, 0.000447, 0.000447, 0.000447, 0.000447, 0.000447, 0.000447, 0.000447, 0.1986, 0.1037, 0.1651, 0.1065, 0.1651, 0.1065, 0.1986, 0.1037, 0.9186, 0.7847, 0.9186, 0.7791, 0.9102, 0.8154, 0.9102, 0.8154, 0.313, 0.1121, 0.6814, 0.1121, 0.6814, 0.07859, 0.313, 0.07859, 0.8963, 0.14, 0.874, 0.1205, 0.9019, 0.08696, 0.9242, 0.1093, 0.05905, 0.8126, 0.06743, 0.8516, 0.03394, 0.8795, 0.02277, 0.8377, 0.00882, 0.01998, 0.006029, 0.01719, 0.00882, 0.00882, 0.0144, 0.0144, 0.6898, 0.6535, 0.6898, 0.6563, 0.3437, 0.6563, 0.3437, 0.6535, 0.1177, 0.8433, 0.1372, 0.8628, 0.1065, 0.8991, 0.08417, 0.8795, 0.9186, 0.7791, 0.9214, 0.7372, 0.9214, 0.7372, 0.9186, 0.7791, 0.7512, 0.3605, 0.9214, 0.3605, 0.913, 0.3772, 0.7595, 0.3772, 0.9019, 0.8991, 0.874, 0.913, 0.874, 0.8628, 0.8377, 0.07022, 0.874, 0.0758, 0.874, 0.1205, 0.8489, 0.1065, 0.09533, 0.1986, 0.09254, 0.2014, 0.09254, 0.2014, 1.002, 0.9744, 0.9968, 0.9744, 0.9968, 0.6033, 1.002, 0.6061, 0.9549, 0.2209, 0.9186, 0.2014, 0.9186, 0.2014, 0.9186, 0.2014, 0.9186, 0.2014, 0.9186, 0.2014, 0.03394, 0.5837, 0.03394, 0.5279, 0.04789, 0.5279, 0.04789, 0.5837, 0.03394, 0.9019, 0.02556, 0.913, 0.02556, 0.5837, 0.03394, 0.5837, 0.006029, 0.006029, 0.994, 0.006029, 0.994, 0.006029, 0.006029, 0.006029, 0.1037, 0.1623, 0.1037, 0.1651, 0.1177, 0.14, 0.1177, 0.14, 0.1065, 0.9465, 0.07301, 0.9326, 0.1065, 0.8991, 0.9409, 0.8516, 0.9102, 0.8154, 0.9102, 0.8154, 0.9521, 0.8126, 0.000447, 0.000447, 0.000447, 0.000447, 0.000447, 0.000447, 0.000447, 0.000447, 0.9661, 0.913, 0.9577, 0.9019, 0.9577, 0.5837, 0.9661, 0.5837, 0.000447, 0.000447, 0.9996, 0.000447, 0.9996, 0.000447, 0.000447, 0.000447, 0.1344, 0.913, 0.1065, 0.8991, 0.1372, 0.8628, 0.1065, 0.08696, 0.1177, 0.14, 0.1177, 0.14, 0.1177, 0.14, 0.1177, 0.14, 0.1177, 0.14, 0.874, 0.0758, 0.9019, 0.08696, 0.874, 0.1205, 0.9968, 0.6033, 0.00882, 0.6033, 0.03673, 0.5223, 0.9661, 0.5223, 0.9912, 0.994, 0.994, 0.9968, 0.9856, 0.9996, 0.9856, 0.9968, 0.7065, 0.5614, 0.7065, 0.5614, 0.7121, 0.5614, 0.7093, 0.5642, 0.5, 0.000447, 0.6061, 0.000447, 0.4637, 0.000447, 0.3214, 0.000447, 0.03394, 0.1093, 0.05068, 0.07859, 0.08417, 0.1093, 0.06743, 0.1372, 0.1177, 0.14, 0.1065, 0.08696, 0.1344, 0.0758, 0.1372, 0.1205, 0.7121, 0.9661, 0.7121, 0.9661, 0.7121, 0.9689, 0.7093, 0.9689, 0.6367, 0.4721, 0.9912, 0.4721, 0.9772, 0.5084, 0.6228, 0.5084, 0.8768, 0.2879, 0.7763, 0.2851, 0.7875, 0.2656, 0.8851, 0.2628, 0.05347, 0.7679, 0.05905, 0.8126, 0.02277, 0.8377, 0.01998, 0.7875, 0.9549, 0.2209, 0.9521, 0.1763, 0.9856, 0.1512, 0.9884, 0.1986, 0.9102, 0.3521, 0.1567, 0.3521, 0.1567, 0.3019, 0.9102, 0.3019, 0.6451, 0.8907, 0.2991, 0.8907, 0.2991, 0.7847, 0.6451, 0.7847, 0.1707, 0.07022, 0.1986, 0.1037, 0.1651, 0.1065, 0.7512, 0.9996, 0.6061, 0.9996, 0.6061, 0.000447, 0.7512, 0.000447, 0.8377, 0.9158, 0.8154, 0.8795, 0.8489, 0.874, 0.000447, 0.9828, 0.000447, 0.000447, 0.000447, 0.000447, 0.000447, 0.9828, 0.9633, 0.9689, 0.03673, 0.9689, 0.03673, 0.9689, 0.9633, 0.9689, 0.05347, 0.7679, 0.08975, 0.7372, 0.09254, 0.7791, 0.2405, 0.927, 0.6284, 0.927, 0.6284, 0.9298, 0.2405, 0.9298, 0.9549, 0.7679, 0.9186, 0.7791, 0.9214, 0.7372, 0.6423, 0.793, 0.6423, 0.7958, 0.2963, 0.7958, 0.2963, 0.793, 0.1372, 0.8628, 0.1651, 0.874, 0.1651, 0.874, 0.1372, 0.8628, 0.1344, 0.913, 0.1707, 0.9158, 0.1428, 0.9493, 0.874, 0.0758, 0.8377, 0.07022, 0.8656, 0.03952, 0.7372, 0.7623, 0.7372, 0.7651, 0.7316, 0.7651, 0.7316, 0.7595, 0.000447, 0.000447, 0.000447, 0.000447, 0.000447, 0.000447, 0.000447, 0.000447, 0.8489, 0.874, 0.8154, 0.8795, 0.1428, 0.9493, 0.1707, 0.9158, 0.1651, 0.874, 0.1986, 0.8795, 0.8377, 0.07022, 0.8489, 0.1065, 0.8154, 0.1037, 0.9549, 0.2209, 0.9214, 0.246, 0.9186, 0.2014, 0.9521, 0.1763, 0.9549, 0.2209, 0.9186, 0.2014, 0.05905, 0.8126, 0.05347, 0.7679, 0.09533, 0.7819, 0.1009, 0.8126, 0.1037, 0.8154, 0.1037, 0.8154, 0.9577, 0.5977, 0.9689, 0.5977, 0.9716, 0.7065, 0.9605, 0.7121, 0.1428, 0.1149, 0.9019, 0.1149, 0.9019, 0.1316, 0.1428, 0.1316, 0.9186, 0.7847, 0.9186, 0.7791, 0.9186, 0.7791, 0.8963, 0.1428, 0.8963, 0.14, 0.8963, 0.14, 0.9102, 0.8154, 0.9102, 0.8154, 0.9102, 0.8154, 0.05347, 0.7679, 0.09254, 0.7791, 0.09533, 0.7819, 0.09254, 0.7791, 0.09533, 0.7819, 0.09254, 0.7791, 0.1037, 0.1623, 0.1037, 0.1651, 0.1037, 0.1651, 0.9409, 0.1372, 0.9102, 0.1651, 0.9102, 0.1651, 0.8154, 0.8795, 0.1986, 0.8795, 0.1986, 0.8795, 0.8154, 0.8795, 0.1456, 0.1818, 0.9019, 0.1818, 0.9019, 0.2349, 0.1456, 0.2349, 0.9716, 0.7707, 0.03115, 0.7707, 0.03115, 0.7261, 0.9716, 0.7261, 0.7512, 0.000447, 0.8935, 0.000447, 0.8935, 0.9996, 0.7512, 0.9996, 0.3688, 0.6981, 0.7065, 0.6981, 0.7065, 0.6981, 0.3688, 0.6981, 0.8154, 0.8795, 0.8154, 0.8795, 0.8489, 0.874, 0.8489, 0.874, 0.08975, 0.7372, 0.08975, 0.246, 0.08975, 0.246, 0.08975, 0.7372, 0.6423, 0.793, 0.6423, 0.793, 0.2963, 0.793, 0.2963, 0.793, 0.9047, 0.1791, 0.9047, 0.1037, 0.9186, 0.1037, 0.9186, 0.1791, 0.03673, 0.5391, 0.9633, 0.5391, 0.9633, 0.5391, 0.03673, 0.5391, 0.9521, 0.5056, 0.05068, 0.5056, 0.05068, 0.03394, 0.9521, 0.03394, 0.2823, 0.05068, 0.9884, 0.3884, 0.8907, 0.8126, 0.1093, 0.8126, 0.6898, 0.8963, 0.3437, 0.8963, 0.3437, 0.7902, 0.6898, 0.7902, 0.7316, 0.7651, 0.26, 0.7651, 0.2516, 0.7651, 0.1428, 0.126, 0.8991, 0.126, 0.8991, 0.1763, 0.1428, 0.1763, 0.7316, 0.6312, 0.26, 0.6312, 0.2516, 0.6312, 0.7372, 0.8712, 0.7316, 0.8712, 0.7316, 0.7651, 0.7372, 0.7651, 0.2098, 0.9409, 0.2098, 0.6033, 0.8209, 0.6033, 0.8209, 0.9409, 0.6423, 0.9019, 0.2963, 0.9019, 0.2963, 0.7958, 0.6423, 0.7958, 0.05905, 0.8126, 0.09533, 0.7819, 0.1037, 0.8154, 0.06743, 0.8516, 0.8489, 0.1149, 0.9689, 0.1456, 0.9689, 0.8768, 0.8377, 0.8795, 0.06743, 0.74, 0.06743, 0.7623, 0.03952, 0.7791, 0.03952, 0.7316, 0.08975, 0.246, 0.09254, 0.2014, 0.09254, 0.2014, 0.08975, 0.246, 0.01998, 0.7875, 0.01998, 0.1986, 0.05347, 0.2209, 0.05347, 0.7679, 0.03673, 0.9996, -0.1084, 0.9996, -0.1084, 0.000447, 0.03673, 0.000447, 0.7316, 0.6228, 0.7344, 0.6256, 0.7372, 0.6256, 0.04231, 0.5586, 0.9549, 0.5586, 0.9549, 0.9577, 0.04231, 0.9577, 0.874, 0.8628, 0.8489, 0.874, 0.8489, 0.874, 0.874, 0.8628, 0.7316, 0.7595, 0.7344, 0.7595, 0.7372, 0.7623, 0.5893, 0.8656, 0.3939, 0.8656, 0.3939, 0.7149, 0.5893, 0.7149, 0.2516, 0.6312, 0.2544, 0.6256, 0.2544, 0.6256, 0.2544, 0.6256, 0.26, 0.6228, 0.7316, 0.6228, 0.2516, 0.7651, 0.2544, 0.7623, 0.2544, 0.7595, 0.2544, 0.7595, 0.26, 0.7595, 0.7316, 0.7595, 0.9996, 0.9996, 0.9996, 0.000447, 0.9996, 0.000447, 0.9996, 0.9996, 0.1791, 0.000447, 0.3214, 0.000447, 0.3214, 0.9996, 0.1791, 0.9996, 0.6898, 0.6563, 0.6898, 0.6591, 0.3437, 0.6591, 0.3437, 0.6563, 0.4609, 0.8991, 0.3409, 0.8991, 0.3409, 0.8628, 0.4609, 0.8628, 0.8489, 0.05068, 0.3744, 0.05068, 0.3744, 0.03952, 0.8489, 0.03952, 0.4358, 0.9549, 0.9633, 0.9549, 0.9633, 0.9716, 0.4358, 0.9716, 0.2656, 0.8014, 0.3493, 0.7958, 0.6563, 0.8014, 0.6116, 0.5391, 0.3912, 0.5391, 0.38, 0.2739, 0.6228, 0.2739, 0.6954, 0.9019, 0.2405, 0.9019, 0.2405, 0.8991, 0.6954, 0.8433, 0.6507, 0.7428, 0.3493, 0.7428, 0.6563, 0.74, 0.3493, 0.7958, 0.6507, 0.7958, 0.6563, 0.8014, 0.6507, 0.7958, 0.6563, 0.74, 0.6563, 0.8014, 0.2656, 0.8014, 0.2684, 0.7958, 0.3186, 0.7958, 0.2656, 0.74, 0.6563, 0.74, 0.3493, 0.7428, 0.2656, 0.8014, 0.2684, 0.7428, 0.2684, 0.7958, 0.6507, 0.7958, 0.6507, 0.7428, 0.6563, 0.74, 0.634, 0.927, 0.2293, 0.927, 0.26, 0.7568, 0.6954, 0.8433, 0.3186, 0.7428, 0.2656, 0.74, 0.3493, 0.7428, 0.2656, 0.8014, 0.3186, 0.7958, 0.3493, 0.7958, 0.3186, 0.7428, 0.2684, 0.7428, 0.2656, 0.74, 0.2656, 0.8014, 0.2656, 0.74, 0.2684, 0.7428, 0.7065, 0.9019, 0.3688, 0.9019, 0.3688, 0.6981, 0.7065, 0.6981, 0.6619, 0.74, 0.6647, 0.74, 0.6647, 0.8014, 0.6619, 0.8014, 0.02836, 0.5558, 0.03115, 0.5335, 0.04231, 0.5335, 0.04231, 0.5586, 0.9102, 0.1651, 0.8963, 0.14, 0.9242, 0.1093, 0.9409, 0.1372, 0.26, 0.7568, 0.2656, 0.74, 0.6954, 0.8433, 0.634, 0.927, 0.2405, 0.927, 0.2293, 0.927, 0.26, 0.7568, 0.6619, 0.74, 0.2656, 0.74, 0.08417, 0.8795, 0.06743, 0.8516, 0.1037, 0.8154, 0.1177, 0.8433, 0.2349, 0.8991, 0.634, 0.927, 0.6954, 0.8433, 0.9744, 0.5307, 0.9744, 0.553, 0.9661, 0.5558, 0.9661, 0.5335, 0.7009, 0.9689, 0.7009, 0.9716, 0.246, 0.9716, 0.246, 0.9689, 0.5056, 0.6284, 0.514, 0.5363, 0.7735, 0.6367, 0.7177, 0.7233, 0.9744, 0.003238, 0.9744, 0.00882, 0.03115, 0.00882, 0.03115, 0.003238, 0.126, 0.927, 0.04231, 0.9549, 0.01161, 0.7651, 0.1093, 0.7791, 0.7009, 0.5586, 0.7009, 0.5614, 0.246, 0.5614, 0.246, 0.5586, 0.9521, 0.8126, 0.9549, 0.7679, 0.9884, 0.7875, 0.9856, 0.8377, 0.000447, 0.000447, 0.000447, 0.000447, 0.000447, 0.000447, 0.000447, 0.000447, 0.9968, 0.9856, 0.9996, 0.9884, 0.994, 0.9968, 0.9912, 0.994, 0.2349, 0.5698, 0.2377, 0.5726, 0.2377, 0.9605, 0.2349, 0.9605, 0.8823, 0.05347, 0.9242, 0.05068, 0.9326, 0.08975, 0.8768, 0.09254, 0.6395, 0.7875, 0.5893, 0.7875, 0.5865, 0.7847, 0.6395, 0.7847, 0.5056, 0.7819, 0.5558, 0.7819, 0.5558, 0.7847, 0.5028, 0.7847, 0.2572, 0.7568, 0.26, 0.7568, 0.26, 0.8154, 0.2572, 0.8154, 0.4442, 0.7735, 0.4972, 0.7735, 0.4972, 0.7763, 0.447, 0.7763, 0.6395, 0.7791, 0.5893, 0.7791, 0.5865, 0.7763, 0.6395, 0.7763, 0.6395, 0.7679, 0.5865, 0.7679, 0.5893, 0.7679, 0.6395, 0.7679, 0.2349, 0.9019, 0.2293, 0.9019, 0.2293, 0.8991, 0.2349, 0.8991, 0.2293, 0.927, 0.2349, 0.927, 0.2349, 0.9298, 0.2293, 0.9298, 0.5, 0.000447, 0.03673, 0.000447, 0.8935, 0.000447, 0.7512, 0.000447, 0.3381, 0.7595, 0.6367, 0.7595, 0.6367, 0.7623, 0.3381, 0.7623, 0.2572, 0.9102, 0.5558, 0.9102, 0.5558, 0.913, 0.2572, 0.913, 0.9996, 0.9996, 0.9996, 0.000447, 0.000447, 0.000447, 0.000447, 0.9996, 0.2405, 0.9326, 0.2405, 0.9298, 0.6284, 0.9298, 0.6284, 0.9326, 0.26, 0.7568, 0.2572, 0.7568, 0.6619, 0.74, 0.2293, 0.927, 0.7205, 0.8126, 0.26, 0.7568, 0.2349, 0.8991, 0.2293, 0.8991, 0.634, 0.927, 0.2656, 0.74, 0.2572, 0.74, 0.6954, 0.8433, 0.26, 0.74, 0.2656, 0.74, 0.2656, 0.8014, 0.26, 0.8014, 0.000447, 0.000447, 0.000447, 0.000447, 0.000447, 0.000447, 0.000447, 0.000447, 0.04231, 0.7009, 0.03115, 0.6954, 0.03394, 0.5809, 0.0451, 0.5809, 0.4163, 0.7065, 0.6116, 0.7065, 0.6116, 0.8572, 0.4163, 0.8572, 0.09254, 0.7791, 0.1009, 0.8126, 0.1037, 0.8154, 0.09533, 0.7819, 0.3716, 0.2181, 0.3716, 0.4721, 0.0144, 0.4721, 0.0144, 0.01161, 0.2572, 0.74, 0.26, 0.74, 0.26, 0.8014, 0.2572, 0.8014, 0.7205, 0.8154, 0.7205, 0.8182, 0.2656, 0.8182, 0.2656, 0.8154, 0.7205, 0.8126, 0.7261, 0.8126, 0.7261, 0.8154, 0.7205, 0.8154, 0.246, 0.9689, 0.246, 0.9716, 0.2405, 0.9716, 0.2432, 0.9689, 0.6284, 0.927, 0.634, 0.927, 0.634, 0.9298, 0.6284, 0.9298, 0.9242, 0.8795, 0.9019, 0.8991, 0.874, 0.8628, 0.8963, 0.8433, 0.9102, 0.1651, 0.8963, 0.1428, 0.8963, 0.14, 0.9102, 0.1651, 0.2656, 0.74, 0.26, 0.74, 0.2572, 0.74, 0.366, 0.6814, 0.366, 0.8991, 0.00882, 0.98, 0.00882, 0.6814, 0.03115, 0.5586, 0.03952, 0.5586, 0.04789, 0.8879, 0.03673, 0.8879, 0.6619, 0.74, 0.6563, 0.74, 0.2656, 0.74, 0.2656, 0.8014, 0.2656, 0.8042, 0.26, 0.8042, 0.26, 0.8014, 0.2572, 0.8042, 0.2572, 0.8014, 0.26, 0.8014, 0.26, 0.8042, 0.9577, 0.5502, 0.9661, 0.5502, 0.9577, 0.8907, 0.9521, 0.8935, 0.2656, 0.8154, 0.2656, 0.8182, 0.26, 0.8182, 0.26, 0.8154, 0.6507, -0.3819, 0.1428, -0.3819, 0.1484, -0.4182, 0.6423, -0.4182, 0.7121, 0.9605, 0.7149, 0.9605, 0.7121, 0.9661, 0.7121, 0.9661, 0.9102, 0.1707, 0.9102, 0.1651, 0.9186, 0.2014, 0.9186, 0.2014, 0.9744, 0.8795, 0.9577, 0.9102, 0.9242, 0.8795, 0.9409, 0.8516, 0.9242, 0.08975, 0.8851, 0.08975, 0.8768, 0.05347, 0.9326, 0.05068, 0.2377, 0.5726, 0.2349, 0.5698, 0.2349, 0.567, 0.2377, 0.567, 0.246, 0.5586, 0.246, 0.5614, 0.2432, 0.5614, 0.2405, 0.5614, 0.7065, 0.9689, 0.7065, 0.9716, 0.7009, 0.9716, 0.7009, 0.9689, 0.7009, 0.5614, 0.7009, 0.5586, 0.7065, 0.5614, 0.7065, 0.5614, 0.2405, 0.927, 0.2349, 0.927, 0.2293, 0.927, 0.2405, 0.8991, 0.2349, 0.8991, 0.6954, 0.8433, 0.7205, 0.8126, 0.2656, 0.7568, 0.26, 0.7568, 0.1037, 0.1679, 0.1037, 0.1651, 0.09533, 0.1986, 0.09254, 0.2014, 0.000447, 0.000447, 0.000447, 0.000447, 0.000447, 0.000447, 0.000447, 0.000447, 0.9968, 0.6033, 0.9744, 0.9968, 0.00882, 0.9744, 0.00882, 0.6033, 0.02836, 0.9577, 0.01998, 0.9521, 0.01998, 0.553, 0.02836, 0.5558, 0.6619, 0.8014, 0.6619, 0.8042, 0.6563, 0.8042, 0.6563, 0.8014, 0.00882, 0.6033, 0.003238, 0.6061, 0.003238, 0.03115, 0.00882, 0.03115, 0.2293, 0.927, 0.7261, 0.8126, 0.7205, 0.8126, 0.634, 0.927, 0.6284, 0.927, 0.2405, 0.927, 0.2572, 0.74, 0.7009, 0.8433, 0.6954, 0.8433, 0.8182, 0.9242, 0.2042, 0.9242, 0.2042, 0.7205, 0.8182, 0.7205, 0.9716, 0.7791, 0.02836, 0.7791, 0.02836, 0.7316, 0.9716, 0.7316, 0.1986, 0.8795, 0.1651, 0.874, 0.1651, 0.874, 0.1986, 0.8795, 0.006029, 0.994, 0.006029, 0.006029, 0.006029, 0.006029, 0.006029, 0.994, 0.000447, 0.000447, 0.9996, 0.000447, 0.9996, 0.000447, 0.000447, 0.000447, 0.9549, 0.5, 0.0451, 0.5, 0.0451, 0.4163, 0.9549, 0.4163, 0.2656, 0.5893, 0.7372, 0.5893, 0.7372, 0.9354, 0.2656, 0.9354, 0.8461, 0.00882, 0.8712, 0.00882, 0.8712, 0.03952, 0.8461, 0.03952, 0.9996, 0.01719, 0.9968, 0.01998, 0.9912, 0.0144, 0.994, 0.00882, 0.8851, 0.05347, 0.9242, 0.05347, 0.9326, 0.09254, 0.8795, 0.09254, 0.1456, 0.1735, 0.9019, 0.1735, 0.9019, 0.1874, 0.1456, 0.1874, 0.8823, 0.05347, 0.927, 0.05068, 0.9354, 0.08975, 0.8768, 0.08975, 0.000447, 0.000447, 0.000447, 0.000447, 0.000447, 0.000447, 0.000447, 0.000447, 0.000447, 0.000447, 0.000447, 0.000447, 0.000447, 0.000447, 0.000447, 0.000447, 0.2349, 0.9661, 0.2377, 0.9661, 0.2405, 0.9689, 0.2377, 0.9689, 0.8823, 0.05626, 0.9242, 0.05347, 0.9326, 0.09254, 0.8768, 0.09533, 0.1539, 0.2321, 0.9298, 0.2321, 0.9298, 0.2488, 0.1539, 0.2488, 0.8823, 0.05347, 0.927, 0.05068, 0.9354, 0.08696, 0.8768, 0.08975, 0.9409, 0.8516, 0.9521, 0.8126, 0.9856, 0.8377, 0.9744, 0.8795, 0.9884, 0.1986, 0.9884, 0.7875, 0.9549, 0.7679, 0.9549, 0.2209, 0.6367, 0.9298, 0.6367, 0.9326, 0.634, 0.9326, 0.634, 0.9298, 0.8656, -0.2619, 0.1205, -0.2619, 0.1316, -0.2982, 0.8544, -0.2982, 0.7121, 0.567, 0.7121, 0.567, 0.7149, 0.5698, 0.7121, 0.5726, 0.2377, 0.567, 0.2349, 0.567, 0.2377, 0.5614, 0.2405, 0.5642, 0.7372, 0.6256, 0.7372, 0.6312, 0.7316, 0.6312, 0.7316, 0.6228, 0.03115, 0.003238, 0.03115, 0.00882, 0.01998, 0.00882, 0.01998, 0.006029, 0.000447, 0.000447, 0.000447, 0.000447, 0.000447, 0.000447, 0.000447, 0.000447, 0.927, 0.09254, 0.8823, 0.09254, 0.874, 0.05347, 0.9326, 0.05347, 0.8628, -0.2033, 0.1205, -0.2033, 0.1316, -0.2396, 0.8516, -0.2396, 0.8768, 0.05626, 0.9326, 0.05347, 0.9242, 0.09254, 0.8823, 0.09254, 0.9214, 0.09254, 0.8823, 0.09254, 0.8768, 0.05347, 0.9298, 0.05347, 0.7093, 0.9689, 0.7121, 0.9689, 0.7065, 0.9716, 0.7065, 0.9689, 0.000447, 0.000447, 0.000447, 0.000447, 0.000447, 0.000447, 0.000447, 0.000447, 0.2823, 0.05068, 0.9884, 0.3884, 0.8907, 0.8126, 0.1093, 0.8126, 0.2823, 0.05068, 0.9884, 0.3884, 0.8907, 0.8126, 0.1093, 0.8126, 0.1093, 0.8126, 0.01161, 0.3884, 0.2823, 0.05068, 0.5, 0.9996, 0.1093, 0.8126, 0.8907, 0.8126, 0.5, 0.9996, 0.1093, 0.8126, 0.8907, 0.8126, 0.2823, 0.05068, 0.7177, 0.05068, 0.9884, 0.3884, 0.2823, 0.05068, 0.7177, 0.05068, 0.9884, 0.3884, 0.2823, 0.05068, 0.7177, 0.05068, 0.9884, 0.3884, 0.1093, 0.8126, 0.01161, 0.3884, 0.2823, 0.05068, 0.5, 0.9996, 0.1093, 0.8126, 0.8907, 0.8126, 0.1093, 0.8126, 0.01161, 0.3884, 0.2823, 0.05068, 0.9549, 0.5586, 0.9661, 0.5558, 0.9661, 0.9577, 0.9549, 0.9577, 0.03952, 0.5586, 0.9605, 0.7121, 0.5474, 0.9577, 0.874, 0.1205, 0.8489, 0.1065, 0.8489, 0.1065, 0.874, 0.1205, 0.0451, 0.5809, 0.9493, 0.5502, 0.9409, 0.8935, 0.9661, 0.02556, 0.9661, 0.5223, 0.5028, 0.2795, 0.03952, 0.5586, 0.5474, 0.9577, 0.04789, 0.8879, 0.9661, 0.5223, 0.03673, 0.5223, 0.5028, 0.2795, 0.0451, 0.5809, 0.9409, 0.8935, 0.4498, 0.9633, 0.9465, 0.5279, 0.9465, 0.5837, 0.04789, 0.5837, 0.04789, 0.5279, 0.03952, 0.5586, 0.9577, 0.5977, 0.9605, 0.7121, 0.0451, 0.5809, 0.4498, 0.9633, 0.04231, 0.7009, 0.03673, 0.02556, 0.9661, 0.02556, 0.5028, 0.2795, 0.03673, 0.5223, 0.03673, 0.02556, 0.5028, 0.2795, 0.9912, 0.0144, 0.03673, 0.02556, 0.9744, 0.00882, 0.9744, 0.9968, 0.01998, 0.9968, 0.0144, 0.994, 0.000447, 0.000447, 0.000447, 0.000447, 0.000447, 0.000447, 0.000447, 0.000447, 0.9968, 0.6033, 0.9968, 0.9856, 0.9912, 0.994, 0.03673, 0.5223, 0.00882, 0.03115, 0.0144, 0.0144, 0.913, 0.7372, 0.913, 0.7819, 0.8851, 0.7679, 0.8851, 0.7428, 0.9661, 0.5223, 0.9661, 0.02556, 0.9968, 0.6033, 0.03673, 0.5223, 0.00882, 0.6033, 0.00882, 0.03115, 0.7121, 0.567, 0.7121, 0.567, 0.7093, 0.5642, 0.7121, 0.5614, 0.634, 0.927, 0.6367, 0.927, 0.6367, 0.9298, 0.634, 0.9298, 0.9912, 0.98, 0.6367, 0.8991, 0.6367, 0.6814, 0.9912, 0.6814, 0.000447, 0.000447, 0.000447, 0.000447, 0.000447, 0.000447, 0.000447, 0.000447, 0.03115, 0.6954, 0.02277, 0.6898, 0.02556, 0.5809, 0.03394, 0.5809, 0.03673, 0.9605, 0.03673, 0.5391, 0.9633, 0.9605, 0.03673, 0.5391, 0.03673, 0.8879, 0.03115, 0.8851, 0.02277, 0.5558, 0.03115, 0.5586, 0.7009, 0.9019, 0.7009, 0.9047, 0.6954, 0.9047, 0.6954, 0.9019, 0.7316, 0.7651, 0.2516, 0.7651, 0.2544, 0.7595, 0.7316, 0.7595, 0.000447, 0.000447, 0.000447, 0.000447, 0.000447, 0.000447, 0.000447, 0.000447, 0.0144, 0.994, 0.00882, 0.9968, 0.006029, 0.9884, 0.00882, 0.9856, 0.03673, 0.02556, 0.03673, 0.5223, 0.0144, 0.0144, 0.03673, 0.02556, 0.03115, 0.00882, 0.9744, 0.00882, 0.9661, 0.02556, 0.9968, 0.03115, 0.9968, 0.6033, 0.9912, 0.0144, 0.9661, 0.02556, 0.03673, 0.02556, 0.9716, 0.7065, 0.9716, 0.7261, 0.9605, 0.7316, 0.9605, 0.7121, 0.9493, 0.5502, 0.9577, 0.5502, 0.9521, 0.8935, 0.9409, 0.8935, 0.8963, 0.8433, 0.9102, 0.8154, 0.9409, 0.8516, 0.9242, 0.8795, 0.7037, 0.9019, 0.7037, 0.9047, 0.7009, 0.9047, 0.7009, 0.9019, 0.6954, 0.8433, 0.7009, 0.8433, 0.7009, 0.9019, 0.6954, 0.9019, 0.7065, 0.6981, 0.7065, 0.9019, 0.7065, 0.9019, 0.7065, 0.6981, 0.2432, 0.05905, 0.2432, 0.003238, 0.2432, 0.003238, 0.2432, 0.05905, 0.9772, 0.7009, 0.9772, 0.7205, 0.9716, 0.7261, 0.9716, 0.7065, 0.08975, 0.7372, 0.09254, 0.7791, 0.09254, 0.7791, 0.08975, 0.7372, 0.0144, 0.0144, 0.00882, 0.00882, 0.01998, 0.006029, 0.01998, 0.00882, 0.000447, 0.000447, 0.000447, 0.000447, 0.000447, 0.000447, 0.000447, 0.000447, 0.9856, 0.006029, 0.9856, 0.00882, 0.9744, 0.00882, 0.9744, 0.003238, 0.000447, 0.000447, 0.000447, 0.9996, 0.000447, 0.9996, 0.000447, 0.000447, 0.9577, 0.9019, 0.9465, 0.8991, 0.9465, 0.5837, 0.9577, 0.5837, 0.6563, 0.8014, 0.6563, 0.8042, 0.2656, 0.8042, 0.2656, 0.8014, 0.003238, 0.6061, 0.00882, 0.6033, 0.00882, 0.9744, 0.003238, 0.9744, 0.1567, 0.2935, 0.9102, 0.2935, 0.9102, 0.3074, 0.1567, 0.3074, 0.9996, 0.9884, 0.9968, 0.9856, 0.9968, 0.9744, 1.002, 0.9744, 0.000447, 0.000447, 0.000447, 0.000447, 0.000447, 0.000447, 0.000447, 0.000447, 1.002, 0.6061, 0.9968, 0.6033, 0.9968, 0.03115, 1.002, 0.03115, 0.03115, 0.7149, 0.03115, 0.6954, 0.04231, 0.7009, 0.04231, 0.7205, 0.634, 0.9298, 0.634, 0.9326, 0.6284, 0.9326, 0.6284, 0.9298, 0.000447, 0.000447, 0.000447, 0.000447, 0.000447, 0.000447, 0.000447, 0.000447, 0.2349, 0.9047, 0.2349, 0.9019, 0.2405, 0.9019, 0.2405, 0.9047, 0.6284, 0.7679, 0.6284, 0.7428, 0.8851, 0.7428, 0.8851, 0.7679, 0.7009, 0.8433, 0.7037, 0.8433, 0.7037, 0.9019, 0.7009, 0.9019, 0.7316, 0.8154, 0.7316, 0.8182, 0.7261, 0.8182, 0.7261, 0.8154, 0.6647, 0.8014, 0.6647, 0.8042, 0.6619, 0.8042, 0.6619, 0.8014, 0.000447, 0.000447, 0.000447, 0.000447, 0.000447, 0.000447, 0.000447, 0.000447, 0.9884, 0.01161, 0.9884, 0.4721, 0.6395, 0.4721, 0.6395, 0.2181, 0.04231, 0.9577, 0.02836, 0.9577, 0.02836, 0.5558, 0.04231, 0.5586, 0.2405, 0.9298, 0.2405, 0.9326, 0.2349, 0.9326, 0.2349, 0.9298, 0.1707, 0.9158, 0.1344, 0.913, 0.1372, 0.8628, 0.1651, 0.874, 0.000447, 0.000447, 0.000447, 0.000447, 0.000447, 0.000447, 0.000447, 0.000447, 0.9577, 0.5279, 0.9577, 0.5837, 0.9465, 0.5837, 0.9465, 0.5279, 0.000447, 0.000447, 0.000447, 0.000447, 0.000447, 0.000447, 0.000447, 0.000447, 0.4498, 0.9828, 0.4498, 0.9633, 0.9409, 0.8935, 0.9409, 0.913, 0.2656, 0.8154, 0.26, 0.8154, 0.26, 0.7568, 0.2656, 0.7568, 0.2321, 0.9326, 0.2293, 0.9298, 0.2349, 0.9298, 0.2349, 0.9326, 0.9186, 0.09254, 0.8768, 0.09254, 0.8684, 0.05626, 0.927, 0.05626, 0.003238, 0.9744, 0.00882, 0.9744, 0.00882, 0.9856, 0.006029, 0.9884, 0.9968, 0.01998, 0.9996, 0.01719, 1.002, 0.03115, 0.9968, 0.03115, 0.7149, 0.9605, 0.7121, 0.9605, 0.7121, 0.5726, 0.7149, 0.5698, 0.1707, 0.07022, 0.1651, 0.1065, 0.1372, 0.1205, 0.1344, 0.0758, 0.9744, 0.9968, 0.0144, 0.994, 0.00882, 0.9856, 0.03673, 0.02556, 0.0144, 0.0144, 0.03115, 0.00882, 0.000447, 0.000447, 0.000447, 0.000447, 0.000447, 0.000447, 0.000447, 0.000447, 0.9912, 0.0144, 0.9968, 0.03115, 0.9661, 0.02556, 0.9521, 0.8935, 0.9493, 0.913, 0.9409, 0.913, 0.9409, 0.8935, 0.9354, 0.9326, 0.9019, 0.9465, 0.874, 0.913, 0.9019, 0.8991, 0.9968, 0.6033, 0.9912, 0.994, 0.9856, 0.9968, 0.00882, 0.9744, 0.9744, 0.9968, 0.00882, 0.9856, 0.9912, 0.0144, 0.9968, 0.01998, 0.9968, 0.03115, 0.9968, 0.6033, 0.9968, 0.9744, 0.9968, 0.9856, 0.00882, 0.03115, 0.00882, 0.01998, 0.0144, 0.0144, 0.9968, 0.6033, 0.9856, 0.9968, 0.9744, 0.9968, 0.9354, 0.05626, 0.9577, 0.07859, 0.9242, 0.1093, 0.9019, 0.08696, 0.9744, 0.9968, 0.03115, 0.9968, 0.01998, 0.9968, 0.0144, 0.0144, 0.01998, 0.00882, 0.03115, 0.00882, 0.9912, 0.0144, 0.9744, 0.00882, 0.9856, 0.00882, 0.006029, 0.006029, 0.994, 0.006029, 0.994, 0.994, 0.006029, 0.994, 0.2432, 0.05905, 0.1149, 0.05905, 0.1149, 0.003238, 0.2432, 0.003238, 0.000447, 0.9996, 0.9996, 0.9996, 0.9996, 0.9996, 0.000447, 0.9996, 0.8154, 0.1037, 0.8154, 0.1037, 0.8489, 0.1065, 0.8489, 0.1065, 0.7958, 0.2293, 0.8991, 0.2293, 0.8991, 0.2432, 0.7958, 0.2432, 0.9996, 0.9996, 0.000447, 0.9996, 0.000447, 0.9996, 0.9996, 0.9996, 0.8879, 0.4274, 0.6981, 0.4274, 0.6981, 0.4135, 0.8879, 0.4135, 0.994, 0.006029, 0.006029, 0.006029, 0.006029, 0.006029, 0.994, 0.006029, 0.7316, 0.1763, 0.9214, 0.1763, 0.9214, 0.1902, 0.7316, 0.1902, 0.000447, 0.9828, 0.9996, 0.9828, 0.9996, 0.9828, 0.000447, 0.9828, 0.9437, 0.4358, 0.6926, 0.4358, 0.6926, 0.4219, 0.9437, 0.4219])
me_bbcb.materials.append(mat_bbcbsemitransparent)
me_bbcb.materials.append(mat_bbcbboxes)
me_bbcb.materials.append(mat_bbcbunitmain)
me_bbcb.materials.append(mat_bbcbblack)
me_bbcb.materials.append(mat_bbcbfloppyfront)
me_bbcb.materials.append(mat_bbcbdisk)
me_bbcb.materials.append(mat_bbcbmonitormain)
me_bbcb.materials.append(mat_bbcbmonitorback)
me_bbcb.materials.append(mat_bbcbmonitorlightillu)
me_bbcb.materials.append(mat_bbcbunitback)
me_bbcb.materials.append(mat_bbcbredlights)
me_bbcb.materials.append(mat_bbcbbook01)
me_bbcb.materials.append(mat_bbcbbook02)
me_bbcb.use_remesh_fix_poles = True
me_bbcb.use_remesh_preserve_attributes = False
me_bbcb.update()
me_bbcb_001 = bpy.data.meshes.new('bbcb.001')
me_bbcb_001.from_pydata([(0.06455, 0.1042, -0.0504), (-0.06455, -0.1042, 0.0504), (-0.08004, 0.1042, 0.01714), (0.08004, -0.1042, -0.01714)], [], [(1, 3, 0, 2)])
me_bbcb_001.polygons.foreach_set('use_smooth', [True] * 1)
_uv = me_bbcb_001.uv_layers.new(name='UVMap')
_uv.uv.foreach_set('vector', [0.000447, 0.000447, 0.9996, 0.000447, 0.9996, 0.9996, 0.000447, 0.9996])
me_bbcb_001.use_remesh_fix_poles = True
me_bbcb_001.use_remesh_preserve_attributes = False
me_bbcb_001.update()
me_bbcb_002 = bpy.data.meshes.new('bbcb.002')
me_bbcb_002.from_pydata([(-0.129, -0.106, 4.657e-09), (0.1477, -0.08717, 3.725e-09), (0.1291, 0.1053, -4.657e-09), (-0.1478, 0.08675, -3.958e-09), (0.1477, 0.08779, -3.958e-09), (-0.129, 0.1064, -4.657e-09), (0.1291, -0.106, 4.657e-09), (-0.1478, -0.08717, 3.725e-09)], [], [(1, 4, 2), (5, 3, 2), (0, 6, 1), (3, 7, 0), (3, 0, 1, 2)])
me_bbcb_002.polygons.foreach_set('use_smooth', [True] * 5)
_uv = me_bbcb_002.uv_layers.new(name='UVMap')
_uv.uv.foreach_set('vector', [1.0, 0.08864, 1.0, 0.9114, 0.9359, 1.0, 0.06408, 1.0, -0.00039, 0.9114, 0.9359, 1.0, 0.06408, -0.00039, 0.9359, -0.00039, 1.0, 0.08864, -0.00039, 0.9114, -0.00039, 0.08864, 0.06408, -0.00039, -0.00039, 0.9114, 0.06408, -0.00039, 1.0, 0.08864, 0.9359, 1.0])
me_bbcb_002.use_remesh_fix_poles = True
me_bbcb_002.use_remesh_preserve_attributes = False
me_bbcb_002.update()

# ---- objects
ob_bbcb = bpy.data.objects.new('bbcb', me_bbcb)
ob_bbcb_marquee = bpy.data.objects.new('bbcb_marquee', me_bbcb_001)
ob_bbcb_screen = bpy.data.objects.new('bbcb_screen', me_bbcb_002)

# ---- transforms, parenting, visibility, modifiers, constraints
ob_bbcb.location = (0.0, 0.0, 0.0)
ob_bbcb.rotation_euler = (1.571, 0.0, 0.0)
_m = ob_bbcb.modifiers.new('Auto Smooth', 'NODES')
_m.node_group = ng_auto_smooth
_gi = [s.identifier for s in ng_auto_smooth.interface.items_tree if s.item_type == 'SOCKET' and s.in_out == 'INPUT']
_m[_gi[1]] = 1.047  # Angle
_m = ob_bbcb.modifiers.new('WeightedNormal', 'WEIGHTED_NORMAL')
_m.keep_sharp = True
ob_bbcb_marquee.location = (-0.3254, 0.07271, 0.1101)
ob_bbcb_marquee.rotation_euler = (1.571, 0.0, 0.0)
_m = ob_bbcb_marquee.modifiers.new('Auto Smooth', 'NODES')
_m.node_group = ng_auto_smooth
_gi = [s.identifier for s in ng_auto_smooth.interface.items_tree if s.item_type == 'SOCKET' and s.in_out == 'INPUT']
_m[_gi[1]] = 1.047  # Angle
_m = ob_bbcb_marquee.modifiers.new('WeightedNormal', 'WEIGHTED_NORMAL')
_m.keep_sharp = True
ob_bbcb_screen.location = (0.004699, -0.002685, 0.2361)
ob_bbcb_screen.rotation_euler = (1.571, 0.0, 0.0)
_m = ob_bbcb_screen.modifiers.new('Auto Smooth', 'NODES')
_m.node_group = ng_auto_smooth
_gi = [s.identifier for s in ng_auto_smooth.interface.items_tree if s.item_type == 'SOCKET' and s.in_out == 'INPUT']
_m[_gi[1]] = 1.047  # Angle
_m = ob_bbcb_screen.modifiers.new('WeightedNormal', 'WEIGHTED_NORMAL')
_m.keep_sharp = True

# ---- collection membership
scene.collection.objects.link(ob_bbcb)
scene.collection.objects.link(ob_bbcb_marquee)
scene.collection.objects.link(ob_bbcb_screen)

# ---- scene / render settings (as saved in the file)
scene.frame_start = 1; scene.frame_end = 250; scene.frame_set(1)
scene.render.engine = 'BLENDER_EEVEE_NEXT'
scene.cycles.use_denoising = False
scene.cycles.samples = 128
scene.cycles.sampling_pattern = 'TABULATED_SOBOL'
scene.cycles.use_adaptive_sampling = False
scene.cycles.use_light_tree = False
scene.view_settings.view_transform = 'Filmic'
bpy.context.view_layer.update()

# ---- added for rendering (the .blend has no active camera and no usable light): camera, sun
cam_auto = bpy.data.cameras.new('AutoCamera')
cam_auto.lens = 50.0
cam_auto.sensor_width = 36.0
cam_auto.clip_end = 1000.0
ob_auto_camera = bpy.data.objects.new('AutoCamera', cam_auto)
scene.collection.objects.link(ob_auto_camera)
ob_auto_camera.location = (1.08612, -1.33099, 1.10411)
ob_auto_camera.rotation_euler = (1.09748, -7.21219e-08, 0.694738)
scene.camera = ob_auto_camera
light_auto_sun = bpy.data.lights.new('AutoSun', 'SUN')
light_auto_sun.energy = 3.0
light_auto_sun.angle = 0.0523599
ob_auto_sun = bpy.data.objects.new('AutoSun', light_auto_sun)
scene.collection.objects.link(ob_auto_sun)
ob_auto_sun.rotation_euler = (0.872665, 0.174533, 0.523599)
bpy.context.view_layer.update()
